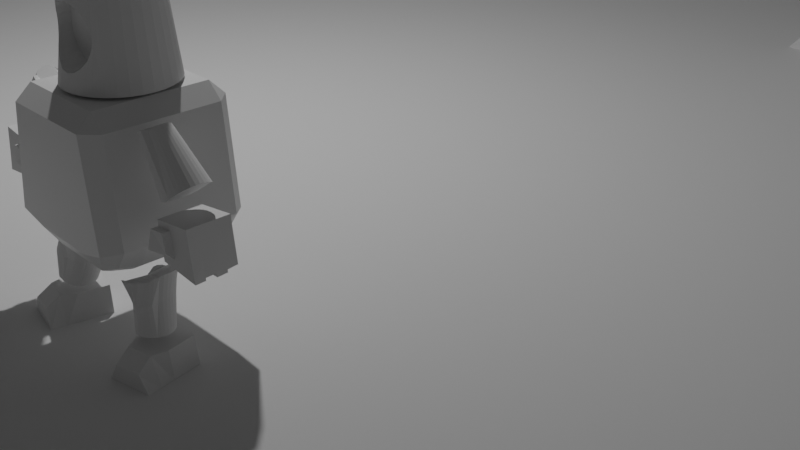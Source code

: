 # Source: golemcito3d001.blend  (saved by Blender 3.1.7; exported with 4.5.12 LTS)
import bpy
from mathutils import Matrix  # noqa: F401  (used for matrix-valued properties, if any)

bpy.ops.wm.read_factory_settings(use_empty=True)
scene = bpy.context.scene
scene.name = 'Scene'

# ---- collections
col_collection = bpy.data.collections.new('Collection'); scene.collection.children.link(col_collection)

# ---- materials (node trees are filled in below, after node groups)
mat_material = bpy.data.materials.new('Material')
mat_material.alpha_threshold = 0.0
mat_material.use_transparent_shadow = False
mat_material.line_color = (0.0, 0.0, 0.0, 1.0)

# ---- material node trees
mat_material.use_nodes = True; mat_material.node_tree.nodes.clear()
_N = mat_material.node_tree.nodes; _L = mat_material.node_tree.links
n0 = _N.new('ShaderNodeOutputMaterial'); n0.name = 'Material Output'; n0.location = (300, 300)
n1 = _N.new('ShaderNodeBsdfPrincipled'); n1.name = 'Principled BSDF'; n1.location = (10, 300)
n1.distribution = 'GGX'
n1.subsurface_method = 'RANDOM_WALK_SKIN'
n1.inputs[2].default_value = 0.4
n1.inputs[3].default_value = 1.45
n1.inputs[27].default_value = (0.0, 0.0, 0.0, 1.0)
n1.inputs[28].default_value = 1.0
_L.new(n1.outputs[0], n0.inputs[0])
n0.is_active_output = True

# ---- world
world_world = bpy.data.worlds.new('World'); scene.world = world_world
world_world.use_nodes = True; world_world.node_tree.nodes.clear()
_N = world_world.node_tree.nodes; _L = world_world.node_tree.links
n0 = _N.new('ShaderNodeOutputWorld'); n0.name = 'World Output'; n0.location = (300, 300)
n1 = _N.new('ShaderNodeBackground'); n1.name = 'Background'; n1.location = (10, 300)
n1.inputs[0].default_value = (0.05088, 0.05088, 0.05088, 1.0)
_L.new(n1.outputs[0], n0.inputs[0])
n0.is_active_output = True
world_world.color = (0.05088, 0.05088, 0.05088)
world_world.use_sun_shadow = False
world_world.sun_shadow_jitter_overblur = 0.0

# ---- cameras
cam_camera = bpy.data.cameras.new('Camera')
cam_camera.clip_end = 100.0
cam_camera.ortho_scale = 7.314

# ---- lights
light_light = bpy.data.lights.new('Light', 'POINT')
light_light.transmission_factor = 0.0
light_light.energy = 1000.0
light_light.shadow_soft_size = 0.1
light_light.shadow_maximum_resolution = 0.006
light_light.use_absolute_resolution = True

# ---- meshes
me_cube = bpy.data.meshes.new('Cube')
me_cube.from_pydata([(0.0, 0.0, -1.204), (0.0, 0.0, 1.0), (0.5, 0.0, 1.0), (-0.5, 0.0, -1.204), (-0.5, 0.0, 1.0), (0.0, -0.4962, -1.204), (0.0, -0.4962, 1.0), (0.5, -0.4962, 1.0), (-0.5, -0.4962, -1.204), (-0.5, -0.4962, 1.0), (0.0, 0.5, -1.204), (0.0, 0.5, 1.0), (0.5, 0.5, 1.0), (-0.5, 0.5, -1.204), (-0.5, 0.5, 1.0), (0.9243, 0.79, 0.7912), (0.7132, 1.0, 0.79), (0.6916, 0.79, 1.0), (0.8747, 1.0, -0.6905), (1.08, 0.79, -0.6361), (0.8994, 0.7905, -0.8972), (0.7132, -1.0, 0.79), (0.9243, -0.79, 0.7912), (0.6916, -0.79, 1.0), (1.08, -0.79, -0.6361), (0.8747, -1.0, -0.6905), (0.8994, -0.7905, -0.8972), (-0.7393, 1.0, 0.79), (-0.9515, 0.79, 0.7926), (-0.7085, 0.79, 1.0), (-1.007, 0.7903, -0.8896), (-1.179, 0.79, -0.6375), (-0.9737, 1.0, -0.6839), (-0.9515, -0.79, 0.7926), (-0.7393, -1.0, 0.79), (-0.7085, -0.79, 1.0), (-1.007, -0.7903, -0.8896), (-0.9737, -1.0, -0.6839), (-1.179, -0.79, -0.6375), (0.0, 0.8052, -1.08), (0.0, 1.0, -0.7873), (0.0, -0.79, 1.0), (0.0, -1.0, 0.79), (0.0, -0.805, -1.079), (0.0, -1.0, -0.7873), (0.0, 0.79, 1.0), (0.0, 1.0, 0.79), (0.5, -1.0, -0.7871), (0.5, -0.805, -1.079), (0.5, 1.0, 0.79), (0.5, 0.79, 1.0), (0.5, 1.0, -0.7871), (0.5, 0.8052, -1.08), (0.5, -1.0, 0.79), (0.5, -0.79, 1.0), (-0.5, 1.0, -0.7872), (-0.5, 0.8052, -1.08), (-0.5, -1.0, 0.79), (-0.5, -0.79, 1.0), (-0.5, -1.0, -0.7872), (-0.5, -0.805, -1.079), (-0.5, 1.0, 0.79), (-0.5, 0.79, 1.0), (-1.024, 0.0, -0.9395), (-1.179, 0.0, -0.6375), (0.6916, 0.0, 1.0), (0.9243, 0.0, 0.7912), (-0.7085, 0.0, 1.0), (-0.9515, 0.0, 0.7926), (0.9223, 0.0, -0.9524), (1.08, 0.0, -0.6361), (0.6804, 0.0, -1.097), (0.29, 0.0, -1.204), (-1.179, -0.4962, -0.6375), (-1.024, -0.4962, -0.9395), (0.9243, -0.4962, 0.7912), (0.6916, -0.4962, 1.0), (0.29, -0.4962, -1.204), (0.6804, -0.4962, -1.097), (0.5, -0.6908, -1.125), (-0.9515, -0.4962, 0.7926), (-0.7085, -0.4962, 1.0), (1.08, -0.4962, -0.6361), (0.9223, -0.4962, -0.9524), (-0.9515, 0.5, 0.7926), (-0.7085, 0.5, 1.0), (1.08, 0.5, -0.6361), (0.9223, 0.5, -0.9524), (-1.179, 0.5, -0.6375), (-1.024, 0.5, -0.9395), (0.9243, 0.5, 0.7912), (0.6916, 0.5, 1.0), (0.6804, 0.5, -1.097), (0.29, 0.5, -1.204), (0.5, 0.6944, -1.125)], [], [(74, 8, 60, 36), (9, 81, 35, 58), (62, 29, 85, 14), (32, 27, 61, 55), (76, 7, 54, 23), (17, 50, 12, 91), (56, 39, 10, 13), (5, 77, 79, 48, 43), (6, 9, 58, 41), (47, 53, 42, 44), (79, 78, 83, 26, 48), (82, 75, 22, 24), (55, 61, 46, 40), (45, 62, 14, 11), (39, 52, 94, 93, 10), (88, 84, 28, 31), (8, 5, 43, 60), (44, 42, 57, 59), (11, 14, 4, 1), (63, 3, 8, 74), (0, 72, 77, 5), (65, 2, 7, 76), (12, 11, 1, 2), (13, 10, 0, 3), (70, 66, 75, 82), (10, 93, 72, 0), (89, 13, 3, 63), (71, 69, 83, 78), (59, 57, 34, 37), (1, 4, 9, 6), (86, 90, 66, 70), (4, 67, 81, 9), (2, 1, 6, 7), (3, 0, 5, 8), (91, 12, 2, 65), (92, 87, 69, 71), (14, 85, 67, 4), (30, 56, 13, 89), (25, 21, 53, 47), (51, 49, 16, 18), (7, 6, 41, 54), (64, 68, 84, 88), (52, 20, 87, 92, 94), (40, 46, 49, 51), (38, 33, 80, 73), (50, 45, 11, 12), (73, 80, 68, 64), (15, 16, 17), (18, 19, 20), (21, 22, 23), (24, 25, 26), (27, 28, 29), (30, 31, 32), (33, 34, 35), (36, 37, 38), (77, 78, 79), (92, 93, 94), (74, 36, 38, 73), (56, 30, 32, 55), (15, 19, 18, 16), (37, 34, 33, 38), (21, 25, 24, 22), (27, 32, 31, 28), (58, 35, 34, 57), (76, 23, 22, 75), (48, 26, 25, 47), (85, 29, 28, 84), (50, 17, 16, 49), (87, 20, 19, 86), (52, 39, 40, 51), (54, 41, 42, 53), (60, 43, 44, 59), (62, 45, 46, 61), (43, 48, 47, 44), (45, 50, 49, 46), (20, 52, 51, 18), (23, 54, 53, 21), (39, 56, 55, 40), (41, 58, 57, 42), (36, 60, 59, 37), (29, 62, 61, 27), (89, 63, 64, 88), (91, 65, 66, 90), (81, 67, 68, 80), (83, 69, 70, 82), (92, 71, 72, 93), (63, 74, 73, 64), (65, 76, 75, 66), (71, 78, 77, 72), (35, 81, 80, 33), (26, 83, 82, 24), (67, 85, 84, 68), (69, 87, 86, 70), (30, 89, 88, 31), (17, 91, 90, 15), (19, 15, 90, 86)])
_uv = me_cube.uv_layers.new(name='UVMap')
_uv.uv.foreach_set('vector', [0.1415, 0.687, 0.1875, 0.687, 0.1875, 0.7256, 0.1423, 0.7243, 0.8125, 0.687, 0.8436, 0.687, 0.8436, 0.7237, 0.8125, 0.7237, 0.8125, 0.5263, 0.8436, 0.5263, 0.8436, 0.5625, 0.8125, 0.5625, 0.4023, 0.2693, 0.5977, 0.2792, 0.5987, 0.3125, 0.4016, 0.3125, 0.6577, 0.687, 0.6875, 0.687, 0.6875, 0.7237, 0.6577, 0.7237, 0.6577, 0.5263, 0.6875, 0.5263, 0.6875, 0.5625, 0.6577, 0.5625, 0.1875, 0.5243, 0.25, 0.5243, 0.25, 0.5625, 0.1875, 0.5625, 0.25, 0.687, 0.2862, 0.687, 0.3125, 0.7113, 0.3125, 0.7256, 0.25, 0.7256, 0.75, 0.687, 0.8125, 0.687, 0.8125, 0.7237, 0.75, 0.7237, 0.4016, 0.8125, 0.5987, 0.8125, 0.5987, 0.875, 0.4016, 0.875, 0.3125, 0.7113, 0.3312, 0.687, 0.3563, 0.687, 0.355, 0.7244, 0.3125, 0.7256, 0.4033, 0.687, 0.5967, 0.687, 0.5967, 0.7237, 0.4033, 0.7237, 0.4016, 0.3125, 0.5987, 0.3125, 0.5987, 0.375, 0.4016, 0.375, 0.75, 0.5263, 0.8125, 0.5263, 0.8125, 0.5625, 0.75, 0.5625, 0.25, 0.5243, 0.3125, 0.5243, 0.3125, 0.5382, 0.2862, 0.5625, 0.25, 0.5625, 0.4031, 0.1875, 0.5969, 0.1875, 0.5969, 0.2237, 0.4031, 0.2237, 0.1875, 0.687, 0.25, 0.687, 0.25, 0.7256, 0.1875, 0.7256, 0.4016, 0.875, 0.5987, 0.875, 0.5987, 0.9375, 0.4016, 0.9375, 0.75, 0.5625, 0.8125, 0.5625, 0.8125, 0.625, 0.75, 0.625, 0.1415, 0.625, 0.1875, 0.625, 0.1875, 0.687, 0.1415, 0.687, 0.25, 0.625, 0.2862, 0.625, 0.2862, 0.687, 0.25, 0.687, 0.6577, 0.625, 0.6875, 0.625, 0.6875, 0.687, 0.6577, 0.687, 0.6875, 0.5625, 0.75, 0.5625, 0.75, 0.625, 0.6875, 0.625, 0.1875, 0.5625, 0.25, 0.5625, 0.25, 0.625, 0.1875, 0.625, 0.4033, 0.625, 0.5967, 0.625, 0.5967, 0.687, 0.4033, 0.687, 0.25, 0.5625, 0.2862, 0.5625, 0.2862, 0.625, 0.25, 0.625, 0.1415, 0.5625, 0.1875, 0.5625, 0.1875, 0.625, 0.1415, 0.625, 0.3312, 0.625, 0.3563, 0.625, 0.3563, 0.687, 0.3312, 0.687, 0.4016, 0.9375, 0.5987, 0.9375, 0.5977, 0.9708, 0.4023, 0.9807, 0.75, 0.625, 0.8125, 0.625, 0.8125, 0.687, 0.75, 0.687, 0.4033, 0.5625, 0.5967, 0.5625, 0.5967, 0.625, 0.4033, 0.625, 0.8125, 0.625, 0.8436, 0.625, 0.8436, 0.687, 0.8125, 0.687, 0.6875, 0.625, 0.75, 0.625, 0.75, 0.687, 0.6875, 0.687, 0.1875, 0.625, 0.25, 0.625, 0.25, 0.687, 0.1875, 0.687, 0.6577, 0.5625, 0.6875, 0.5625, 0.6875, 0.625, 0.6577, 0.625, 0.3312, 0.5625, 0.3563, 0.5625, 0.3563, 0.625, 0.3312, 0.625, 0.8125, 0.5625, 0.8436, 0.5625, 0.8436, 0.625, 0.8125, 0.625, 0.1423, 0.5257, 0.1875, 0.5243, 0.1875, 0.5625, 0.1415, 0.5625, 0.4024, 0.7724, 0.5977, 0.781, 0.5987, 0.8125, 0.4016, 0.8125, 0.4016, 0.4375, 0.5987, 0.4375, 0.5977, 0.469, 0.4024, 0.4776, 0.6875, 0.687, 0.75, 0.687, 0.75, 0.7237, 0.6875, 0.7237, 0.4031, 0.125, 0.5969, 0.125, 0.5969, 0.1875, 0.4031, 0.1875, 0.3125, 0.5243, 0.355, 0.5256, 0.3563, 0.5625, 0.3312, 0.5625, 0.3125, 0.5382, 0.4016, 0.375, 0.5987, 0.375, 0.5987, 0.4375, 0.4016, 0.4375, 0.4031, 0.02625, 0.5969, 0.02625, 0.5969, 0.06298, 0.4031, 0.06298, 0.6875, 0.5263, 0.75, 0.5263, 0.75, 0.5625, 0.6875, 0.5625, 0.4031, 0.06298, 0.5969, 0.06298, 0.5969, 0.125, 0.4031, 0.125, 0.5967, 0.5, 0.625, 0.4707, 0.625, 0.4673, 0.3596, 0.4952, 0.375, 0.5263, 0.3539, 0.5, 0.5977, 0.781, 0.5967, 0.75, 0.625, 0.7827, 0.3808, 0.7284, 0.3567, 0.75, 0.3539, 0.75, 0.5977, 0.2792, 0.5969, 0.25, 0.625, 0.2814, 0.1423, 0.5257, 0.125, 0.5263, 0.142, 0.5, 0.5969, 1.0, 0.625, 0.9732, 0.625, 0.9686, 0.1423, 0.7243, 0.142, 0.75, 0.125, 0.7237, 0.2862, 0.687, 0.335, 0.687, 0.3125, 0.7113, 0.3312, 0.5625, 0.2964, 0.5625, 0.3125, 0.5382, 0.1415, 0.687, 0.1423, 0.7243, 0.125, 0.7237, 0.125, 0.687, 0.1875, 0.5243, 0.1423, 0.5257, 0.142, 0.5, 0.1836, 0.5, 0.5967, 0.5263, 0.4033, 0.5263, 0.4024, 0.4776, 0.5977, 0.469, 0.4023, 0.9807, 0.5977, 0.9708, 0.5969, 1.0, 0.4031, 1.0, 0.5977, 0.781, 0.4024, 0.7724, 0.4033, 0.7237, 0.5967, 0.7237, 0.5977, 0.2792, 0.4023, 0.2693, 0.4031, 0.2237, 0.5969, 0.2237, 0.625, 0.9375, 0.625, 0.9686, 0.5977, 0.9708, 0.5987, 0.9375, 0.6577, 0.687, 0.6577, 0.7237, 0.5967, 0.7237, 0.5967, 0.687, 0.3125, 0.7256, 0.355, 0.7244, 0.3567, 0.75, 0.3178, 0.75, 0.625, 0.1875, 0.625, 0.2237, 0.5969, 0.2237, 0.5969, 0.1875, 0.625, 0.4375, 0.625, 0.4673, 0.5977, 0.469, 0.5987, 0.4375, 0.3563, 0.5625, 0.355, 0.5256, 0.4033, 0.5263, 0.4033, 0.5625, 0.3125, 0.5243, 0.25, 0.5243, 0.25, 0.5, 0.3125, 0.5, 0.625, 0.8125, 0.625, 0.875, 0.5987, 0.875, 0.5987, 0.8125, 0.1875, 0.7256, 0.25, 0.7256, 0.25, 0.75, 0.1875, 0.75, 0.625, 0.3125, 0.625, 0.375, 0.5987, 0.375, 0.5987, 0.3125, 0.25, 0.7256, 0.3125, 0.7256, 0.3125, 0.75, 0.25, 0.75, 0.625, 0.375, 0.625, 0.4375, 0.5987, 0.4375, 0.5987, 0.375, 0.355, 0.5256, 0.3125, 0.5243, 0.3178, 0.5, 0.3567, 0.5, 0.625, 0.7827, 0.625, 0.8125, 0.5987, 0.8125, 0.5977, 0.781, 0.25, 0.5243, 0.1875, 0.5243, 0.1875, 0.5, 0.25, 0.5, 0.625, 0.875, 0.625, 0.9375, 0.5987, 0.9375, 0.5987, 0.875, 0.1423, 0.7243, 0.1875, 0.7256, 0.1836, 0.75, 0.142, 0.75, 0.625, 0.2814, 0.625, 0.3125, 0.5987, 0.3125, 0.5977, 0.2792, 0.1415, 0.5625, 0.1415, 0.625, 0.125, 0.625, 0.125, 0.5625, 0.6577, 0.5625, 0.6577, 0.625, 0.5967, 0.625, 0.5967, 0.5625, 0.625, 0.06298, 0.625, 0.125, 0.5969, 0.125, 0.5969, 0.06298, 0.3563, 0.687, 0.3563, 0.625, 0.4033, 0.625, 0.4033, 0.687, 0.3312, 0.5625, 0.3312, 0.625, 0.2862, 0.625, 0.2862, 0.5625, 0.1415, 0.625, 0.1415, 0.687, 0.125, 0.687, 0.125, 0.625, 0.6577, 0.625, 0.6577, 0.687, 0.5967, 0.687, 0.5967, 0.625, 0.3312, 0.625, 0.3312, 0.687, 0.2862, 0.687, 0.2862, 0.625, 0.625, 0.02625, 0.625, 0.06298, 0.5969, 0.06298, 0.5969, 0.02625, 0.355, 0.7244, 0.3563, 0.687, 0.4033, 0.687, 0.4033, 0.7237, 0.625, 0.125, 0.625, 0.1875, 0.5969, 0.1875, 0.5969, 0.125, 0.3563, 0.625, 0.3563, 0.5625, 0.4033, 0.5625, 0.4033, 0.625, 0.1423, 0.5257, 0.1415, 0.5625, 0.125, 0.5625, 0.125, 0.5263, 0.6577, 0.5263, 0.6577, 0.5625, 0.5967, 0.5625, 0.5967, 0.5263, 0.4033, 0.5263, 0.5967, 0.5263, 0.5967, 0.5625, 0.4033, 0.5625])
me_cube.materials.append(mat_material)
me_cube.use_remesh_preserve_volume = False
me_cube.use_remesh_preserve_attributes = False
me_cube.use_mirror_vertex_groups = False
me_cube.update()
me_cylinder_003 = bpy.data.meshes.new('Cylinder.003')
me_cylinder_003.from_pydata([(-0.1393, 0.7477, -1.226), (0.07157, 0.9331, 1.54), (-0.0288, 0.7368, -1.226), (0.2244, 0.9169, 1.477), (0.07749, 0.7046, -1.226), (0.406, 0.8602, 1.342), (0.1278, 0.6557, -1.296), (0.5789, 0.7678, 1.342), (0.2136, 0.5853, -1.296), (0.7997, 0.638, 1.295), (0.4234, 0.3182, -1.071), (0.924, 0.4865, 1.295), (0.4758, 0.2203, -1.071), (1.016, 0.3136, 1.295), (0.626, 0.07264, -1.072), (1.073, 0.126, 1.295), (0.6369, -0.03789, -1.072), (1.093, -0.0691, 1.295), (0.626, -0.1484, -1.072), (1.073, -0.2642, 1.295), (0.6026, -0.223, -1.054), (1.016, -0.4518, 1.295), (0.5257, -0.3492, -1.065), (0.8548, -0.6193, 1.342), (0.4117, -0.4655, -1.015), (0.7304, -0.7708, 1.342), (0.2671, -0.4676, -1.071), (0.5789, -0.8952, 1.342), (0.1691, -0.52, -1.071), (0.406, -0.9876, 1.342), (0.06286, -0.5522, -1.071), (0.2184, -1.044, 1.342), (-0.04767, -0.5631, -1.071), (0.02332, -1.064, 1.342), (-0.1105, -0.5557, -1.0), (-0.1718, -1.044, 1.342), (-0.3638, -0.5124, -1.069), (-0.3083, -0.9913, 1.418), (-0.4617, -0.46, -1.069), (-0.4538, -0.9009, 1.458), (-0.5476, -0.3896, -1.069), (-0.6355, -0.7741, 1.54), (-0.618, -0.3037, -1.069), (-0.7599, -0.6225, 1.54), (-0.6704, -0.2057, -1.069), (-0.8523, -0.4496, 1.54), (-0.7026, -0.09947, -1.069), (-0.9092, -0.262, 1.54), (-0.7135, 0.01107, -1.069), (-0.9284, -0.06695, 1.54), (-0.7026, 0.1216, -1.069), (-0.9092, 0.1281, 1.54), (-0.6704, 0.2279, -1.069), (-0.8523, 0.3157, 1.54), (-0.618, 0.3258, -1.069), (-0.7599, 0.4886, 1.54), (-0.5476, 0.4117, -1.069), (-0.6355, 0.6402, 1.54), (-0.4617, 0.4821, -1.069), (-0.484, 0.7645, 1.54), (-0.3638, 0.5345, -1.069), (-0.3111, 0.8569, 1.54), (-0.2499, 0.7368, -1.226), (-0.1235, 0.9138, 1.54), (-0.07363, 0.8055, -0.3643), (0.05008, 0.7929, -0.3838), (0.1798, 0.7531, -0.4258), (0.2683, 0.6906, -0.4744), (0.3962, 0.6017, -0.4891), (0.5794, 0.3706, -0.3336), (0.6442, 0.2494, -0.3336), (0.7654, 0.08926, -0.3345), (0.7788, -0.04762, -0.3345), (0.7654, -0.1845, -0.3345), (0.7315, -0.2943, -0.322), (0.6282, -0.4333, -0.3149), (0.511, -0.5606, -0.2808), (0.3642, -0.6008, -0.3189), (0.2429, -0.6656, -0.3189), (0.1113, -0.7055, -0.3189), (-0.02556, -0.719, -0.3189), (-0.1296, -0.7079, -0.2704), (-0.3465, -0.6616, -0.2944), (-0.4593, -0.5974, -0.2818), (-0.575, -0.5093, -0.2564), (-0.6622, -0.403, -0.2564), (-0.7271, -0.2817, -0.2564), (-0.767, -0.1501, -0.2564), (-0.7805, -0.01324, -0.2564), (-0.767, 0.1236, -0.2564), (-0.7271, 0.2552, -0.2564), (-0.6622, 0.3765, -0.2564), (-0.575, 0.4829, -0.2564), (-0.4687, 0.5701, -0.2564), (-0.3474, 0.6349, -0.2564), (-0.2105, 0.792, -0.3643)], [], [(64, 1, 3, 65), (65, 3, 5, 66), (66, 5, 7, 67), (67, 7, 9, 68), (68, 9, 11, 69), (69, 11, 13, 70), (70, 13, 15, 71), (71, 15, 17, 72), (72, 17, 19, 73), (73, 19, 21, 74), (74, 21, 23, 75), (75, 23, 25, 76), (76, 25, 27, 77), (77, 27, 29, 78), (78, 29, 31, 79), (79, 31, 33, 80), (80, 33, 35, 81), (81, 35, 37, 82), (82, 37, 39, 83), (83, 39, 41, 84), (84, 41, 43, 85), (85, 43, 45, 86), (86, 45, 47, 87), (87, 47, 49, 88), (88, 49, 51, 89), (89, 51, 53, 90), (90, 53, 55, 91), (91, 55, 57, 92), (92, 57, 59, 93), (93, 59, 61, 94), (3, 1, 63, 61, 59, 57, 55, 53, 51, 49, 47, 45, 43, 41, 39, 37, 35, 33, 31, 29, 27, 25, 23, 21, 19, 17, 15, 13, 11, 9, 7, 5), (94, 61, 63, 95), (95, 63, 1, 64), (0, 2, 4, 6, 8, 10, 12, 14, 16, 18, 20, 22, 24, 26, 28, 30, 32, 34, 36, 38, 40, 42, 44, 46, 48, 50, 52, 54, 56, 58, 60, 62), (62, 95, 64, 0), (60, 94, 95, 62), (58, 93, 94, 60), (56, 92, 93, 58), (54, 91, 92, 56), (52, 90, 91, 54), (50, 89, 90, 52), (48, 88, 89, 50), (46, 87, 88, 48), (44, 86, 87, 46), (42, 85, 86, 44), (40, 84, 85, 42), (38, 83, 84, 40), (36, 82, 83, 38), (34, 81, 82, 36), (32, 80, 81, 34), (30, 79, 80, 32), (28, 78, 79, 30), (26, 77, 78, 28), (24, 76, 77, 26), (22, 75, 76, 24), (20, 74, 75, 22), (18, 73, 74, 20), (16, 72, 73, 18), (14, 71, 72, 16), (12, 70, 71, 14), (10, 69, 70, 12), (8, 68, 69, 10), (6, 67, 68, 8), (4, 66, 67, 6), (2, 65, 66, 4), (0, 64, 65, 2)])
_uv = me_cylinder_003.uv_layers.new(name='UVMap')
_uv.uv.foreach_set('vector', [1.0, 0.6558, 1.0, 1.0, 0.9688, 1.0, 0.9688, 0.6558, 0.9688, 0.6558, 0.9688, 1.0, 0.9375, 1.0, 0.9375, 0.6558, 0.9375, 0.6558, 0.9375, 1.0, 0.9062, 1.0, 0.9062, 0.6558, 0.9062, 0.6558, 0.9062, 1.0, 0.875, 1.0, 0.875, 0.6558, 0.875, 0.6558, 0.875, 1.0, 0.8438, 1.0, 0.8438, 0.6558, 0.8438, 0.6558, 0.8438, 1.0, 0.8125, 1.0, 0.8125, 0.6558, 0.8125, 0.6558, 0.8125, 1.0, 0.7812, 1.0, 0.7812, 0.6558, 0.7812, 0.6558, 0.7812, 1.0, 0.75, 1.0, 0.75, 0.6558, 0.75, 0.6558, 0.75, 1.0, 0.7188, 1.0, 0.7188, 0.6558, 0.7188, 0.6558, 0.7188, 1.0, 0.6875, 1.0, 0.6875, 0.6558, 0.6875, 0.6558, 0.6875, 1.0, 0.6562, 1.0, 0.6562, 0.6558, 0.6562, 0.6558, 0.6562, 1.0, 0.625, 1.0, 0.625, 0.6558, 0.625, 0.6558, 0.625, 1.0, 0.5938, 1.0, 0.5938, 0.6558, 0.5938, 0.6558, 0.5938, 1.0, 0.5625, 1.0, 0.5625, 0.6558, 0.5625, 0.6558, 0.5625, 1.0, 0.5312, 1.0, 0.5312, 0.6558, 0.5312, 0.6558, 0.5312, 1.0, 0.5, 1.0, 0.5, 0.6558, 0.5, 0.6558, 0.5, 1.0, 0.4688, 1.0, 0.4687, 0.6558, 0.4687, 0.6558, 0.4688, 1.0, 0.4375, 1.0, 0.4375, 0.6558, 0.4375, 0.6558, 0.4375, 1.0, 0.4062, 1.0, 0.4062, 0.6558, 0.4062, 0.6558, 0.4062, 1.0, 0.375, 1.0, 0.375, 0.6558, 0.375, 0.6558, 0.375, 1.0, 0.3438, 1.0, 0.3438, 0.6558, 0.3438, 0.6558, 0.3438, 1.0, 0.3125, 1.0, 0.3125, 0.6558, 0.3125, 0.6558, 0.3125, 1.0, 0.2812, 1.0, 0.2812, 0.6558, 0.2812, 0.6558, 0.2812, 1.0, 0.25, 1.0, 0.25, 0.6558, 0.25, 0.6558, 0.25, 1.0, 0.2188, 1.0, 0.2188, 0.6558, 0.2188, 0.6558, 0.2188, 1.0, 0.1875, 1.0, 0.1875, 0.6558, 0.1875, 0.6558, 0.1875, 1.0, 0.1562, 1.0, 0.1562, 0.6558, 0.1562, 0.6558, 0.1562, 1.0, 0.125, 1.0, 0.125, 0.6558, 0.125, 0.6558, 0.125, 1.0, 0.09375, 1.0, 0.09375, 0.6558, 0.09375, 0.6558, 0.09375, 1.0, 0.0625, 1.0, 0.0625, 0.6558, 0.2968, 0.4854, 0.25, 0.49, 0.2032, 0.4854, 0.1582, 0.4717, 0.1167, 0.4496, 0.08029, 0.4197, 0.05045, 0.3833, 0.02827, 0.3418, 0.01461, 0.2968, 0.01, 0.25, 0.01461, 0.2032, 0.02827, 0.1582, 0.05045, 0.1167, 0.08029, 0.08029, 0.1167, 0.05045, 0.1582, 0.02827, 0.2032, 0.01461, 0.25, 0.01, 0.2968, 0.01461, 0.3418, 0.02827, 0.3833, 0.05045, 0.4197, 0.08029, 0.4496, 0.1167, 0.4717, 0.1582, 0.4854, 0.2032, 0.49, 0.25, 0.4854, 0.2968, 0.4717, 0.3418, 0.4496, 0.3833, 0.4197, 0.4197, 0.3833, 0.4496, 0.3418, 0.4717, 0.0625, 0.6558, 0.0625, 1.0, 0.03125, 1.0, 0.03125, 0.6558, 0.03125, 0.6558, 0.03125, 1.0, 0.0, 1.0, 0.0, 0.6558, 0.75, 0.49, 0.7968, 0.4854, 0.8418, 0.4717, 0.8833, 0.4496, 0.9197, 0.4197, 0.9496, 0.3833, 0.9717, 0.3418, 0.9854, 0.2968, 0.99, 0.25, 0.9854, 0.2032, 0.9717, 0.1582, 0.9496, 0.1167, 0.9197, 0.08029, 0.8833, 0.05045, 0.8418, 0.02827, 0.7968, 0.01461, 0.75, 0.01, 0.7032, 0.01461, 0.6582, 0.02827, 0.6167, 0.05045, 0.5803, 0.08029, 0.5504, 0.1167, 0.5283, 0.1582, 0.5146, 0.2032, 0.51, 0.25, 0.5146, 0.2968, 0.5283, 0.3418, 0.5504, 0.3833, 0.5803, 0.4197, 0.6167, 0.4496, 0.6582, 0.4717, 0.7032, 0.4854, 0.03125, 0.5, 0.03125, 0.6558, 0.0, 0.6558, 0.0, 0.5, 0.0625, 0.5, 0.0625, 0.6558, 0.03125, 0.6558, 0.03125, 0.5, 0.09375, 0.5, 0.09375, 0.6558, 0.0625, 0.6558, 0.0625, 0.5, 0.125, 0.5, 0.125, 0.6558, 0.09375, 0.6558, 0.09375, 0.5, 0.1562, 0.5, 0.1562, 0.6558, 0.125, 0.6558, 0.125, 0.5, 0.1875, 0.5, 0.1875, 0.6558, 0.1562, 0.6558, 0.1562, 0.5, 0.2188, 0.5, 0.2188, 0.6558, 0.1875, 0.6558, 0.1875, 0.5, 0.25, 0.5, 0.25, 0.6558, 0.2188, 0.6558, 0.2188, 0.5, 0.2812, 0.5, 0.2812, 0.6558, 0.25, 0.6558, 0.25, 0.5, 0.3125, 0.5, 0.3125, 0.6558, 0.2812, 0.6558, 0.2812, 0.5, 0.3438, 0.5, 0.3438, 0.6558, 0.3125, 0.6558, 0.3125, 0.5, 0.375, 0.5, 0.375, 0.6558, 0.3438, 0.6558, 0.3438, 0.5, 0.4062, 0.5, 0.4062, 0.6558, 0.375, 0.6558, 0.375, 0.5, 0.4375, 0.5, 0.4375, 0.6558, 0.4062, 0.6558, 0.4062, 0.5, 0.4688, 0.5, 0.4687, 0.6558, 0.4375, 0.6558, 0.4375, 0.5, 0.5, 0.5, 0.5, 0.6558, 0.4687, 0.6558, 0.4688, 0.5, 0.5312, 0.5, 0.5312, 0.6558, 0.5, 0.6558, 0.5, 0.5, 0.5625, 0.5, 0.5625, 0.6558, 0.5312, 0.6558, 0.5312, 0.5, 0.5938, 0.5, 0.5938, 0.6558, 0.5625, 0.6558, 0.5625, 0.5, 0.625, 0.5, 0.625, 0.6558, 0.5938, 0.6558, 0.5938, 0.5, 0.6562, 0.5, 0.6562, 0.6558, 0.625, 0.6558, 0.625, 0.5, 0.6875, 0.5, 0.6875, 0.6558, 0.6562, 0.6558, 0.6562, 0.5, 0.7188, 0.5, 0.7188, 0.6558, 0.6875, 0.6558, 0.6875, 0.5, 0.75, 0.5, 0.75, 0.6558, 0.7188, 0.6558, 0.7188, 0.5, 0.7812, 0.5, 0.7812, 0.6558, 0.75, 0.6558, 0.75, 0.5, 0.8125, 0.5, 0.8125, 0.6558, 0.7812, 0.6558, 0.7812, 0.5, 0.8438, 0.5, 0.8438, 0.6558, 0.8125, 0.6558, 0.8125, 0.5, 0.875, 0.5, 0.875, 0.6558, 0.8438, 0.6558, 0.8438, 0.5, 0.9062, 0.5, 0.9062, 0.6558, 0.875, 0.6558, 0.875, 0.5, 0.9375, 0.5, 0.9375, 0.6558, 0.9062, 0.6558, 0.9062, 0.5, 0.9688, 0.5, 0.9688, 0.6558, 0.9375, 0.6558, 0.9375, 0.5, 1.0, 0.5, 1.0, 0.6558, 0.9688, 0.6558, 0.9688, 0.5])
me_cylinder_003.use_remesh_fix_poles = True
me_cylinder_003.use_remesh_preserve_attributes = False
me_cylinder_003.update()
me_cube_001 = bpy.data.meshes.new('Cube.001')
me_cube_001.from_pydata([(-1.0, -1.0, -1.0), (1.343, -1.492, -0.7959), (-1.0, -1.0, 0.4527), (1.221, -1.231, 0.08702), (-1.0, 1.0, -1.0), (0.2753, -1.424, -0.6635), (-1.0, 1.0, 0.4527), (0.3608, -1.253, 0.08303), (1.0, -1.0, -1.0), (1.328, -0.181, -0.6739), (1.328, -0.2504, 0.1501), (1.0, -1.0, 0.4527), (1.0, 1.0, -1.0), (0.1526, -0.181, -1.026), (1.0, 1.0, 0.4527), (0.1526, -0.181, 0.1501), (0.0, 1.0, -1.0), (0.0, 1.0, 0.4527), (0.0, -1.0, -1.0), (0.0, -1.0, 0.4527), (-0.5, 1.0, -1.0), (-0.5, -1.0, 0.4527), (-0.5, 1.0, 0.4527), (-0.5, -1.0, -1.0), (0.5, 1.0, 0.4527), (0.5, -1.0, -1.0), (0.5, 1.0, -1.0), (0.5, -1.0, 0.4527), (1.0, -1.0, -1.289), (1.0, 1.026, -1.779), (0.5, -1.0, -1.289), (0.5, 1.0, -1.772), (0.5, 1.0, -1.657), (0.0, 1.0, -1.644), (0.0, -1.0, -1.459), (0.5, -1.0, -1.459), (-0.5, -1.0, -1.569), (0.0, -1.0, -1.569), (0.0, 1.0, -1.815), (-0.5, 1.0, -1.787), (-1.0, 1.0, -1.621), (-1.0, -1.0, -1.44), (-0.5, 1.0, -1.668), (-0.5, -1.0, -1.44), (1.0, -0.181, 0.1501), (1.0, -1.0, 0.1501), (1.0, -0.181, -1.0), (0.5, -0.181, -1.026), (0.5, -0.181, -1.0), (0.5, -1.0, -1.026), (0.1526, -1.0, 0.1501), (0.5, -1.0, 0.1501), (0.1526, -1.0, -1.0), (1.0, -1.0, -1.026), (1.0, -0.181, -1.026), (0.1526, -1.0, -1.026)], [], [(0, 2, 6, 4), (26, 24, 14, 12), (46, 12, 14, 11, 45, 44), (44, 46, 8, 45), (23, 21, 2, 0), (31, 30, 49, 47, 26), (49, 25, 48, 47), (22, 6, 2, 21), (24, 17, 19, 27), (18, 23, 36, 37), (51, 27, 19, 18, 52, 50), (25, 52, 50, 51), (20, 22, 17, 16), (4, 6, 22, 20), (23, 0, 41, 43), (17, 22, 21, 19), (18, 19, 21, 23), (8, 25, 51, 45), (45, 11, 27, 51), (14, 24, 27, 11), (16, 26, 32, 33), (16, 17, 24, 26), (31, 29, 28, 30), (49, 30, 28, 53), (25, 8, 53, 49), (26, 12, 29, 31), (53, 28, 29, 12, 46, 54), (8, 46, 54, 53), (33, 32, 35, 34), (49, 35, 32, 26, 47), (47, 48, 25, 49), (18, 16, 33, 34), (18, 34, 35, 49, 55, 52), (55, 52, 25, 49), (39, 38, 37, 36), (23, 20, 39, 36), (16, 18, 37, 38), (20, 16, 38, 39), (40, 42, 43, 41), (4, 20, 42, 40), (0, 4, 40, 41), (20, 23, 43, 42), (1, 3, 7, 5), (5, 7, 50, 52, 55), (52, 55, 13, 15, 50), (13, 47, 48), (48, 47, 54, 46, 44, 15, 13), (44, 10, 9, 54, 46), (9, 10, 3, 1), (54, 9, 1, 5, 55, 49, 53), (54, 47, 49, 53), (49, 47, 13, 55), (50, 7, 3, 10, 44, 45, 51), (15, 44, 45, 51, 50)])
_uv = me_cube_001.uv_layers.new(name='UVMap')
_uv.uv.foreach_set('vector', [0.375, 0.0, 0.625, 0.0, 0.625, 0.25, 0.375, 0.25, 0.375, 0.4375, 0.625, 0.4375, 0.625, 0.5, 0.375, 0.5, 0.375, 0.6476, 0.375, 0.5, 0.625, 0.5, 0.625, 0.75, 0.5729, 0.75, 0.5729, 0.6476, 0.5729, 0.6476, 0.375, 0.6476, 0.375, 0.75, 0.5729, 0.75, 0.375, 0.9375, 0.625, 0.9375, 0.625, 1.0, 0.375, 1.0, 0.3125, 0.5, 0.3125, 0.75, 0.3125, 0.75, 0.3125, 0.6476, 0.3125, 0.5, 0.3125, 0.75, 0.3125, 0.75, 0.3125, 0.6476, 0.3125, 0.6476, 0.8125, 0.5, 0.875, 0.5, 0.875, 0.75, 0.8125, 0.75, 0.6875, 0.5, 0.75, 0.5, 0.75, 0.75, 0.6875, 0.75, 0.375, 0.875, 0.375, 0.9375, 0.375, 0.9375, 0.375, 0.875, 0.5729, 0.8125, 0.625, 0.8125, 0.625, 0.875, 0.375, 0.875, 0.375, 0.8559, 0.5729, 0.8559, 0.375, 0.8125, 0.375, 0.8559, 0.5729, 0.8559, 0.5729, 0.8125, 0.375, 0.3125, 0.625, 0.3125, 0.625, 0.375, 0.375, 0.375, 0.375, 0.25, 0.625, 0.25, 0.625, 0.3125, 0.375, 0.3125, 0.375, 0.9375, 0.375, 1.0, 0.375, 1.0, 0.375, 0.9375, 0.75, 0.5, 0.8125, 0.5, 0.8125, 0.75, 0.75, 0.75, 0.375, 0.875, 0.625, 0.875, 0.625, 0.9375, 0.375, 0.9375, 0.375, 0.75, 0.375, 0.8125, 0.5729, 0.8125, 0.5729, 0.75, 0.5729, 0.75, 0.625, 0.75, 0.625, 0.8125, 0.5729, 0.8125, 0.625, 0.5, 0.6875, 0.5, 0.6875, 0.75, 0.625, 0.75, 0.375, 0.375, 0.375, 0.4375, 0.375, 0.4375, 0.375, 0.375, 0.375, 0.375, 0.625, 0.375, 0.625, 0.4375, 0.375, 0.4375, 0.3125, 0.5, 0.375, 0.5, 0.375, 0.75, 0.3125, 0.75, 0.375, 0.8125, 0.375, 0.8125, 0.375, 0.75, 0.375, 0.75, 0.375, 0.8125, 0.375, 0.75, 0.375, 0.75, 0.375, 0.8125, 0.375, 0.4375, 0.375, 0.5, 0.375, 0.5, 0.375, 0.4375, 0.375, 0.75, 0.375, 0.75, 0.375, 0.5, 0.375, 0.5, 0.375, 0.6476, 0.375, 0.6476, 0.375, 0.75, 0.375, 0.6476, 0.375, 0.6476, 0.375, 0.75, 0.25, 0.5, 0.3125, 0.5, 0.3125, 0.75, 0.25, 0.75, 0.3125, 0.75, 0.3125, 0.75, 0.3125, 0.5, 0.3125, 0.5, 0.3125, 0.6476, 0.3125, 0.6476, 0.3125, 0.6476, 0.3125, 0.75, 0.3125, 0.75, 0.25, 0.75, 0.25, 0.5, 0.25, 0.5, 0.25, 0.75, 0.375, 0.875, 0.375, 0.875, 0.375, 0.8125, 0.375, 0.8125, 0.375, 0.8559, 0.375, 0.8559, 0.375, 0.8559, 0.375, 0.8559, 0.375, 0.8125, 0.375, 0.8125, 0.1875, 0.5, 0.25, 0.5, 0.25, 0.75, 0.1875, 0.75, 0.1875, 0.75, 0.1875, 0.5, 0.1875, 0.5, 0.1875, 0.75, 0.25, 0.5, 0.25, 0.75, 0.25, 0.75, 0.25, 0.5, 0.375, 0.3125, 0.375, 0.375, 0.375, 0.375, 0.375, 0.3125, 0.125, 0.5, 0.1875, 0.5, 0.1875, 0.75, 0.125, 0.75, 0.375, 0.25, 0.375, 0.3125, 0.375, 0.3125, 0.375, 0.25, 0.375, 0.0, 0.375, 0.25, 0.375, 0.25, 0.375, 0.0, 0.1875, 0.5, 0.1875, 0.75, 0.1875, 0.75, 0.1875, 0.5, 0.375, 0.25, 0.625, 0.0, 0.625, 0.0, 0.375, 0.25, 0.375, 0.5, 0.625, 0.25, 0.625, 0.25, 0.3804, 0.25, 0.375, 0.5, 0.3804, 0.25, 0.375, 0.5, 0.375, 0.5, 0.625, 0.25, 0.625, 0.25, 0.375, 0.75, 0.375, 0.75, 0.3804, 0.5, 0.3804, 0.5, 0.375, 0.75, 0.375, 0.75, 0.3804, 0.5, 0.625, 0.5, 0.625, 0.5, 0.375, 0.75, 0.625, 0.5, 0.625, 0.5, 0.375, 0.75, 0.375, 0.75, 0.3804, 0.5, 0.375, 1.0, 0.625, 0.75, 0.625, 0.75, 0.375, 1.0, 0.375, 0.6802, 0.375, 0.75, 0.125, 0.75, 0.125, 0.5, 0.2008, 0.5, 0.2008, 0.5739, 0.2008, 0.6802, 0.375, 0.6802, 0.375, 0.5739, 0.2008, 0.5739, 0.2008, 0.6802, 0.2008, 0.5739, 0.375, 0.5739, 0.375, 0.5, 0.2008, 0.5, 0.7992, 0.5, 0.875, 0.5, 0.875, 0.75, 0.625, 0.75, 0.625, 0.6802, 0.7992, 0.6802, 0.7992, 0.5739, 0.625, 0.5, 0.625, 0.6802, 0.7992, 0.6802, 0.7992, 0.5739, 0.7992, 0.5])
me_cube_001.use_remesh_fix_poles = True
me_cube_001.use_remesh_preserve_attributes = False
me_cube_001.update()
me_cylinder_005 = bpy.data.meshes.new('Cylinder.005')
me_cylinder_005.from_pydata([(0.03526, 1.171, -0.5521), (0.01721, 1.117, 1.202), (0.1982, 1.155, -0.5592), (0.2293, 1.188, 1.232), (0.3501, 1.116, -0.6049), (0.3993, 0.977, 1.162), (0.48, 1.041, -0.6408), (0.552, 0.7947, 1.116), (0.5929, 0.9409, -0.6736), (0.8753, 0.6492, 1.113), (0.6846, 0.8196, -0.7022), (0.9996, 0.4977, 1.113), (0.7514, 0.6817, -0.7254), (1.088, 0.3034, 1.182), (0.7909, 0.5326, -0.7423), (1.145, 0.1158, 1.182), (0.8015, 0.3779, -0.7524), (1.169, -0.08007, 1.204), (0.7827, 0.2237, -0.7552), (1.149, -0.2752, 1.204), (0.7354, 0.07579, -0.7505), (1.092, -0.4628, 1.204), (0.6614, -0.06008, -0.7386), (1.0, -0.6356, 1.204), (0.5634, -0.1787, -0.72), (0.7837, -0.815, 1.162), (0.4453, -0.2755, -0.6953), (0.5518, -0.8965, 1.207), (0.3115, -0.3468, -0.6656), (0.3789, -0.9889, 1.207), (0.1673, -0.3898, -0.6318), (0.1913, -1.046, 1.207), (0.01816, -0.4029, -0.5954), (-0.003815, -1.065, 1.207), (-0.1302, -0.3856, -0.5578), (-0.2036, -1.039, 1.179), (-0.2539, -0.3567, -0.5204), (-0.3965, -0.9809, 1.152), (-0.4053, -0.2812, -0.5521), (-0.5766, -0.8872, 1.115), (-0.5255, -0.1825, -0.5521), (-0.7552, -0.8367, 1.146), (-0.6241, -0.06238, -0.5521), (-0.8745, -0.6581, 1.166), (-0.6974, 0.07471, -0.5521), (-0.975, -0.5315, 1.132), (-0.7425, 0.2235, -0.5521), (-1.038, -0.2443, 0.9312), (-0.7577, 0.3782, -0.5521), (-1.057, -0.04924, 0.9312), (-0.7425, 0.5329, -0.5521), (-1.038, 0.1458, 0.9312), (-0.6974, 0.6816, -0.5521), (-0.9807, 0.3334, 0.9312), (-0.6241, 0.8187, -0.5521), (-0.8883, 0.5063, 0.9312), (-0.5255, 0.9389, -0.5521), (-0.764, 0.6579, 0.9312), (-0.4053, 1.038, -0.5521), (-0.5741, 0.8311, 1.094), (-0.2682, 1.111, -0.5521), (-0.3655, 1.041, 1.202), (-0.1194, 1.156, -0.5521), (-0.1779, 1.098, 1.202), (0.03919, 0.9425, 0.4094), (0.2042, 1.036, 0.3951), (0.5067, 1.108, 0.3732), (0.6617, 1.025, 0.3732), (0.7976, 0.9135, 0.3732), (0.9091, 0.7776, 0.3732), (0.9919, 0.6227, 0.3732), (0.9086, 0.3321, 0.3951), (0.9258, 0.1572, 0.3951), (0.9086, -0.01766, 0.3951), (0.8575, -0.1858, 0.3951), (0.7747, -0.3408, 0.3951), (0.6632, -0.4767, 0.3951), (0.5274, -0.5882, 0.3951), (0.3724, -0.671, 0.3951), (0.2042, -0.722, 0.3951), (0.02929, -0.7393, 0.3951), (-0.1456, -0.722, 0.3951), (-0.3138, -0.671, 0.3951), (-0.4688, -0.5882, 0.3951), (-0.6046, -0.4767, 0.3951), (-0.7161, -0.3408, 0.3951), (-0.799, -0.1858, 0.3951), (-0.85, -0.01766, 0.3951), (-0.8672, 0.1572, 0.3951), (-0.85, 0.3321, 0.3951), (-0.799, 0.5003, 0.3951), (-0.7161, 0.6553, 0.3951), (-0.5947, 0.6799, 0.4094), (-0.4589, 0.7914, 0.4094), (-0.3039, 0.8742, 0.4094), (-0.1357, 0.9252, 0.4094), (-0.03761, 1.164, -0.5521), (-0.07468, 1.108, 1.202), (-0.04318, 0.9344, 0.4094)], [], [(64, 1, 3, 65), (65, 3, 5, 66), (66, 5, 7, 67), (67, 7, 9, 68), (68, 9, 11, 69), (69, 11, 13, 70), (70, 13, 15, 71), (71, 15, 17, 72), (72, 17, 19, 73), (73, 19, 21, 74), (74, 21, 23, 75), (75, 23, 25, 76), (76, 25, 27, 77), (77, 27, 29, 78), (78, 29, 31, 79), (79, 31, 33, 80), (80, 33, 35, 81), (81, 35, 37, 82), (82, 37, 39, 83), (83, 39, 41, 84), (84, 41, 43, 85), (85, 43, 45, 86), (86, 45, 47, 87), (87, 47, 49, 88), (88, 49, 51, 89), (89, 51, 53, 90), (90, 53, 55, 91), (91, 55, 57, 92), (92, 57, 59, 93), (93, 59, 61, 94), (3, 1, 97, 63, 61, 59, 57, 55, 53, 51, 49, 47, 45, 43, 41, 39, 37, 35, 33, 31, 29, 27, 25, 23, 21, 19, 17, 15, 13, 11, 9, 7, 5), (94, 61, 63, 95), (98, 97, 1, 64), (0, 2, 4, 6, 8, 10, 12, 14, 16, 18, 20, 22, 24, 26, 28, 30, 32, 34, 36, 38, 40, 42, 44, 46, 48, 50, 52, 54, 56, 58, 60, 62, 96), (96, 98, 64, 0), (60, 94, 95, 62), (58, 93, 94, 60), (56, 92, 93, 58), (54, 91, 92, 56), (52, 90, 91, 54), (50, 89, 90, 52), (48, 88, 89, 50), (46, 87, 88, 48), (44, 86, 87, 46), (42, 85, 86, 44), (40, 84, 85, 42), (38, 83, 84, 40), (36, 82, 83, 38), (34, 81, 82, 36), (32, 80, 81, 34), (30, 79, 80, 32), (28, 78, 79, 30), (26, 77, 78, 28), (24, 76, 77, 26), (22, 75, 76, 24), (20, 74, 75, 22), (18, 73, 74, 20), (16, 72, 73, 18), (14, 71, 72, 16), (12, 70, 71, 14), (10, 69, 70, 12), (8, 68, 69, 10), (6, 67, 68, 8), (4, 66, 67, 6), (2, 65, 66, 4), (0, 64, 65, 2), (62, 95, 98, 96), (95, 63, 97, 98)])
_uv = me_cylinder_005.uv_layers.new(name='UVMap')
_uv.uv.foreach_set('vector', [1.0, 0.75, 1.0, 1.0, 0.9688, 1.0, 0.9688, 0.75, 0.9688, 0.75, 0.9688, 1.0, 0.9375, 1.0, 0.9375, 0.75, 0.9375, 0.75, 0.9375, 1.0, 0.9062, 1.0, 0.9062, 0.75, 0.9062, 0.75, 0.9062, 1.0, 0.875, 1.0, 0.875, 0.75, 0.875, 0.75, 0.875, 1.0, 0.8438, 1.0, 0.8438, 0.75, 0.8438, 0.75, 0.8438, 1.0, 0.8125, 1.0, 0.8125, 0.75, 0.8125, 0.75, 0.8125, 1.0, 0.7812, 1.0, 0.7812, 0.75, 0.7812, 0.75, 0.7812, 1.0, 0.75, 1.0, 0.75, 0.75, 0.75, 0.75, 0.75, 1.0, 0.7188, 1.0, 0.7188, 0.75, 0.7188, 0.75, 0.7188, 1.0, 0.6875, 1.0, 0.6875, 0.75, 0.6875, 0.75, 0.6875, 1.0, 0.6562, 1.0, 0.6562, 0.75, 0.6562, 0.75, 0.6562, 1.0, 0.625, 1.0, 0.625, 0.75, 0.625, 0.75, 0.625, 1.0, 0.5938, 1.0, 0.5938, 0.75, 0.5938, 0.75, 0.5938, 1.0, 0.5625, 1.0, 0.5625, 0.75, 0.5625, 0.75, 0.5625, 1.0, 0.5312, 1.0, 0.5312, 0.75, 0.5312, 0.75, 0.5312, 1.0, 0.5, 1.0, 0.5, 0.75, 0.5, 0.75, 0.5, 1.0, 0.4688, 1.0, 0.4687, 0.75, 0.4687, 0.75, 0.4688, 1.0, 0.4375, 1.0, 0.4375, 0.75, 0.4375, 0.75, 0.4375, 1.0, 0.4062, 1.0, 0.4062, 0.75, 0.4062, 0.75, 0.4062, 1.0, 0.375, 1.0, 0.375, 0.75, 0.375, 0.75, 0.375, 1.0, 0.3438, 1.0, 0.3438, 0.75, 0.3438, 0.75, 0.3438, 1.0, 0.3125, 1.0, 0.3125, 0.75, 0.3125, 0.75, 0.3125, 1.0, 0.2812, 1.0, 0.2812, 0.75, 0.2812, 0.75, 0.2812, 1.0, 0.25, 1.0, 0.25, 0.75, 0.25, 0.75, 0.25, 1.0, 0.2188, 1.0, 0.2188, 0.75, 0.2188, 0.75, 0.2188, 1.0, 0.1875, 1.0, 0.1875, 0.75, 0.1875, 0.75, 0.1875, 1.0, 0.1562, 1.0, 0.1562, 0.75, 0.1562, 0.75, 0.1562, 1.0, 0.125, 1.0, 0.125, 0.75, 0.125, 0.75, 0.125, 1.0, 0.09375, 1.0, 0.09375, 0.75, 0.09375, 0.75, 0.09375, 1.0, 0.0625, 1.0, 0.0625, 0.75, 0.2968, 0.4854, 0.25, 0.49, 0.2279, 0.4878, 0.2032, 0.4854, 0.1582, 0.4717, 0.1167, 0.4496, 0.08029, 0.4197, 0.05045, 0.3833, 0.02827, 0.3418, 0.01461, 0.2968, 0.01, 0.25, 0.01461, 0.2032, 0.02827, 0.1582, 0.05045, 0.1167, 0.08029, 0.08029, 0.1167, 0.05045, 0.1582, 0.02827, 0.2032, 0.01461, 0.25, 0.01, 0.2968, 0.01461, 0.3418, 0.02827, 0.3833, 0.05045, 0.4197, 0.08029, 0.4496, 0.1167, 0.4717, 0.1582, 0.4854, 0.2032, 0.49, 0.25, 0.4854, 0.2968, 0.4717, 0.3418, 0.4496, 0.3833, 0.4197, 0.4197, 0.3833, 0.4496, 0.3418, 0.4717, 0.0625, 0.75, 0.0625, 1.0, 0.03125, 1.0, 0.03125, 0.75, 0.01472, 0.75, 0.01472, 1.0, 0.0, 1.0, 0.0, 0.75, 0.75, 0.49, 0.7968, 0.4854, 0.8418, 0.4717, 0.8833, 0.4496, 0.9197, 0.4197, 0.9496, 0.3833, 0.9717, 0.3418, 0.9854, 0.2968, 0.99, 0.25, 0.9854, 0.2032, 0.9717, 0.1582, 0.9496, 0.1167, 0.9197, 0.08029, 0.8833, 0.05045, 0.8418, 0.02827, 0.7968, 0.01461, 0.75, 0.01, 0.7032, 0.01461, 0.6582, 0.02827, 0.6167, 0.05045, 0.5803, 0.08029, 0.5504, 0.1167, 0.5283, 0.1582, 0.5146, 0.2032, 0.51, 0.25, 0.5146, 0.2968, 0.5283, 0.3418, 0.5504, 0.3833, 0.5803, 0.4197, 0.6167, 0.4496, 0.6582, 0.4717, 0.7032, 0.4854, 0.7279, 0.4878, 0.01472, 0.5, 0.01472, 0.75, 0.0, 0.75, 0.0, 0.5, 0.0625, 0.5, 0.0625, 0.75, 0.03125, 0.75, 0.03125, 0.5, 0.09375, 0.5, 0.09375, 0.75, 0.0625, 0.75, 0.0625, 0.5, 0.125, 0.5, 0.125, 0.75, 0.09375, 0.75, 0.09375, 0.5, 0.1562, 0.5, 0.1562, 0.75, 0.125, 0.75, 0.125, 0.5, 0.1875, 0.5, 0.1875, 0.75, 0.1562, 0.75, 0.1562, 0.5, 0.2188, 0.5, 0.2188, 0.75, 0.1875, 0.75, 0.1875, 0.5, 0.25, 0.5, 0.25, 0.75, 0.2188, 0.75, 0.2188, 0.5, 0.2812, 0.5, 0.2812, 0.75, 0.25, 0.75, 0.25, 0.5, 0.3125, 0.5, 0.3125, 0.75, 0.2812, 0.75, 0.2812, 0.5, 0.3438, 0.5, 0.3438, 0.75, 0.3125, 0.75, 0.3125, 0.5, 0.375, 0.5, 0.375, 0.75, 0.3438, 0.75, 0.3438, 0.5, 0.4062, 0.5, 0.4062, 0.75, 0.375, 0.75, 0.375, 0.5, 0.4375, 0.5, 0.4375, 0.75, 0.4062, 0.75, 0.4062, 0.5, 0.4688, 0.5, 0.4687, 0.75, 0.4375, 0.75, 0.4375, 0.5, 0.5, 0.5, 0.5, 0.75, 0.4687, 0.75, 0.4688, 0.5, 0.5312, 0.5, 0.5312, 0.75, 0.5, 0.75, 0.5, 0.5, 0.5625, 0.5, 0.5625, 0.75, 0.5312, 0.75, 0.5312, 0.5, 0.5938, 0.5, 0.5938, 0.75, 0.5625, 0.75, 0.5625, 0.5, 0.625, 0.5, 0.625, 0.75, 0.5938, 0.75, 0.5938, 0.5, 0.6562, 0.5, 0.6562, 0.75, 0.625, 0.75, 0.625, 0.5, 0.6875, 0.5, 0.6875, 0.75, 0.6562, 0.75, 0.6562, 0.5, 0.7188, 0.5, 0.7188, 0.75, 0.6875, 0.75, 0.6875, 0.5, 0.75, 0.5, 0.75, 0.75, 0.7188, 0.75, 0.7188, 0.5, 0.7812, 0.5, 0.7812, 0.75, 0.75, 0.75, 0.75, 0.5, 0.8125, 0.5, 0.8125, 0.75, 0.7812, 0.75, 0.7812, 0.5, 0.8438, 0.5, 0.8438, 0.75, 0.8125, 0.75, 0.8125, 0.5, 0.875, 0.5, 0.875, 0.75, 0.8438, 0.75, 0.8438, 0.5, 0.9062, 0.5, 0.9062, 0.75, 0.875, 0.75, 0.875, 0.5, 0.9375, 0.5, 0.9375, 0.75, 0.9062, 0.75, 0.9062, 0.5, 0.9688, 0.5, 0.9688, 0.75, 0.9375, 0.75, 0.9375, 0.5, 1.0, 0.5, 1.0, 0.75, 0.9688, 0.75, 0.9688, 0.5, 0.03125, 0.5, 0.03125, 0.75, 0.01472, 0.75, 0.01472, 0.5, 0.03125, 0.75, 0.03125, 1.0, 0.01472, 1.0, 0.01472, 0.75])
me_cylinder_005.use_remesh_fix_poles = True
me_cylinder_005.use_remesh_preserve_attributes = False
me_cylinder_005.update()
me_cube_003 = bpy.data.meshes.new('Cube.003')
me_cube_003.from_pydata([(-1.208, -2.091, -1.0), (-0.6897, -2.091, -0.06415), (-1.208, 1.0, -1.0), (-1.0, 1.0, 0.4893), (1.247, -2.091, -1.0), (0.6959, -2.091, -0.06415), (1.247, 1.0, -1.0), (1.0, 1.0, 0.4893), (-1.208, -0.5456, -1.0), (-1.0, -0.5456, 0.4893), (1.247, -0.5456, -1.0), (1.0, -0.5456, 0.4893), (-1.208, -1.318, -1.0), (0.6959, -1.318, 0.4893), (-0.6897, -1.318, 0.4893), (1.247, -1.318, -1.0)], [], [(8, 9, 3, 2), (2, 3, 7, 6), (15, 13, 5, 4), (4, 5, 1, 0), (12, 15, 4, 0), (13, 14, 1, 5), (7, 3, 9, 11), (2, 6, 10, 8), (6, 7, 11, 10), (12, 14, 9, 8), (0, 1, 14, 12), (11, 9, 14, 13), (8, 10, 15, 12), (10, 11, 13, 15)])
_uv = me_cube_003.uv_layers.new(name='UVMap')
_uv.uv.foreach_set('vector', [0.375, 0.125, 0.625, 0.125, 0.625, 0.25, 0.375, 0.25, 0.375, 0.25, 0.625, 0.25, 0.625, 0.5, 0.375, 0.5, 0.375, 0.6875, 0.625, 0.6875, 0.625, 0.75, 0.375, 0.75, 0.375, 0.75, 0.625, 0.75, 0.625, 1.0, 0.375, 1.0, 0.125, 0.6875, 0.375, 0.6875, 0.375, 0.75, 0.125, 0.75, 0.625, 0.6875, 0.875, 0.6875, 0.875, 0.75, 0.625, 0.75, 0.625, 0.5, 0.875, 0.5, 0.875, 0.625, 0.625, 0.625, 0.125, 0.5, 0.375, 0.5, 0.375, 0.625, 0.125, 0.625, 0.375, 0.5, 0.625, 0.5, 0.625, 0.625, 0.375, 0.625, 0.375, 0.0625, 0.625, 0.0625, 0.625, 0.125, 0.375, 0.125, 0.375, 0.0, 0.625, 0.0, 0.625, 0.0625, 0.375, 0.0625, 0.625, 0.625, 0.875, 0.625, 0.875, 0.6875, 0.625, 0.6875, 0.125, 0.625, 0.375, 0.625, 0.375, 0.6875, 0.125, 0.6875, 0.375, 0.625, 0.625, 0.625, 0.625, 0.6875, 0.375, 0.6875])
me_cube_003.use_remesh_fix_poles = True
me_cube_003.use_remesh_preserve_attributes = False
me_cube_003.update()
me_cylinder_006 = bpy.data.meshes.new('Cylinder.006')
me_cylinder_006.from_pydata([(9.345e-08, 1.072, -1.12), (-0.01637, -0.4917, -0.0004304), (1.48e-07, 0.7048, 1.355), (0.2091, 1.051, -1.12), (0.09793, -0.4917, -0.009071), (0.1375, 0.6912, 1.355), (0.4102, 0.9904, -1.12), (0.2078, -0.4917, -0.03466), (0.2697, 0.6511, 1.355), (0.5956, 0.8913, -1.12), (0.3091, -0.4917, -0.07621), (0.3916, 0.586, 1.355), (0.758, 0.758, -1.12), (0.3979, -0.4917, -0.1321), (0.4984, 0.4984, 1.355), (0.8913, 0.5956, -1.12), (0.4707, -0.4917, -0.2003), (0.586, 0.3916, 1.355), (0.5249, -0.4917, -0.278), (0.9904, 0.4102, -1.12), (0.6511, 0.2697, 1.355), (1.051, 0.2091, -1.12), (0.5582, -0.4917, -0.3624), (0.6912, 0.1375, 1.355), (1.072, -4.686e-08, -1.12), (0.5695, -0.4917, -0.4501), (0.7048, -3.295e-08, 1.355), (1.051, -0.2091, -1.12), (0.5582, -0.4917, -0.5378), (0.6912, -0.1375, 1.355), (0.9904, -0.4102, -1.12), (0.5249, -0.4917, -0.6222), (0.6511, -0.2697, 1.355), (0.8913, -0.5956, -1.12), (0.4707, -0.4917, -0.6999), (0.586, -0.3916, 1.355), (0.758, -0.758, -1.12), (0.3979, -0.4917, -0.7681), (0.4984, -0.4984, 1.355), (0.5956, -0.8913, -1.12), (0.3091, -0.4917, -0.824), (0.3916, -0.586, 1.355), (0.4102, -0.9904, -1.12), (0.2078, -0.4917, -0.8656), (0.2697, -0.6511, 1.355), (0.2091, -1.051, -1.12), (0.09793, -0.4917, -0.8911), (0.1375, -0.6912, 1.355), (-2.644e-10, -1.072, -1.12), (-0.01637, -0.4917, -0.8998), (8.642e-08, -0.7048, 1.355), (-0.2091, -1.051, -1.12), (-0.1307, -0.4917, -0.8911), (-0.1375, -0.6912, 1.355), (-0.4102, -0.9904, -1.12), (-0.2406, -0.4917, -0.8656), (-0.2697, -0.6511, 1.355), (-0.5956, -0.8913, -1.12), (-0.3418, -0.4917, -0.824), (-0.3916, -0.586, 1.355), (-0.758, -0.758, -1.12), (-0.4306, -0.4917, -0.7681), (-0.4984, -0.4984, 1.355), (-0.8913, -0.5956, -1.12), (-0.5035, -0.4917, -0.6999), (-0.586, -0.3916, 1.355), (-0.9904, -0.4102, -1.12), (-0.5576, -0.4917, -0.6222), (-0.6511, -0.2697, 1.355), (-1.051, -0.2091, -1.12), (-0.591, -0.4917, -0.5378), (-0.6912, -0.1375, 1.355), (-1.072, 1.278e-08, -1.12), (-0.6022, -0.4917, -0.4501), (-0.7048, 6.264e-09, 1.355), (-1.051, 0.2091, -1.12), (-0.591, -0.4917, -0.3624), (-0.6912, 0.1375, 1.355), (-0.9904, 0.4102, -1.12), (-0.5576, -0.4917, -0.278), (-0.6511, 0.2697, 1.355), (-0.8913, 0.5956, -1.12), (-0.5035, -0.4917, -0.2003), (-0.586, 0.3916, 1.355), (-0.758, 0.758, -1.12), (-0.4306, -0.4917, -0.1321), (-0.4984, 0.4984, 1.355), (-0.5956, 0.8913, -1.12), (-0.3418, -0.4917, -0.07621), (-0.3916, 0.586, 1.355), (-0.4102, 0.9904, -1.12), (-0.2406, -0.4917, -0.03466), (-0.2697, 0.6511, 1.355), (-0.1307, -0.4917, -0.009071), (-0.2091, 1.051, -1.12), (-0.1375, 0.6912, 1.355), (0.5384, -0.8058, -0.5879), (0.5256, -0.7866, -0.2799), (0.5695, -0.767, -0.4501), (0.5582, -0.7847, -0.5378), (0.5582, -0.7678, -0.3624), (0.5249, -0.8159, -0.6222), (0.5249, -0.7869, -0.278), (0.3571, -0.8621, -0.1064), (0.3764, -0.9088, -0.7816), (0.3979, -0.8962, -0.7681), (0.3979, -0.8424, -0.1321), (0.4707, -0.8515, -0.6999), (0.4707, -0.8092, -0.2003), (0.3091, -0.8742, -0.07621), (0.1809, -0.9094, -0.02839), (0.1932, -0.9712, -0.869), (0.2078, -0.9665, -0.8656), (0.2078, -0.9017, -0.03466), (0.3091, -0.9325, -0.824), (3.166e-08, -0.9924, -0.8985), (3.053e-08, -0.9252, -0.001668), (0.09793, -0.9822, -0.8911), (0.09793, -0.9161, -0.009071), (-0.01637, -0.9235, -0.0004304), (-0.1933, -0.9717, -0.8766), (-0.1307, -0.979, -0.8911), (-0.1808, -0.9089, -0.02074), (-0.01637, -0.9909, -0.8998), (-0.1307, -0.9129, -0.009071), (-0.2406, -0.8918, -0.03466), (-0.3418, -0.9226, -0.824), (-0.377, -0.9102, -0.8019), (-0.3565, -0.8606, -0.08543), (-0.2406, -0.9565, -0.8656), (-0.3418, -0.8643, -0.07621), (-0.5409, -0.8094, -0.6463), (-0.5035, -0.834, -0.6999), (-0.5235, -0.7835, -0.229), (-0.4306, -0.8249, -0.1321), (-0.4306, -0.8787, -0.7681), (-0.5035, -0.7917, -0.2003), (-0.5576, -0.7602, -0.278), (-0.5576, -0.7934, -0.6222), (-0.6022, -0.7402, -0.4501), (-0.591, -0.7579, -0.5378), (-0.591, -0.741, -0.3624), (1.48e-07, 0.7048, 1.355), (0.1375, 0.6912, 1.355), (0.2697, 0.6511, 1.355), (0.3916, 0.586, 1.355), (0.4984, 0.4984, 1.355), (0.586, 0.3916, 1.355), (0.6511, 0.2697, 1.355), (0.6912, 0.1375, 1.355), (0.7048, -3.295e-08, 1.355), (0.6912, -0.1375, 1.355), (0.6511, -0.2697, 1.355), (0.586, -0.3916, 1.355), (0.4984, -0.4984, 1.355), (0.3916, -0.586, 1.355), (0.2697, -0.6511, 1.355), (0.1375, -0.6912, 1.355), (8.642e-08, -0.7048, 1.355), (-0.1375, -0.6912, 1.355), (-0.2697, -0.6511, 1.355), (-0.3916, -0.586, 1.355), (-0.4984, -0.4984, 1.355), (-0.586, -0.3916, 1.355), (-0.6511, -0.2697, 1.355), (-0.6912, -0.1375, 1.355), (-0.7048, 6.264e-09, 1.355), (-0.6912, 0.1375, 1.355), (-0.6511, 0.2697, 1.355), (-0.586, 0.3916, 1.355), (-0.4984, 0.4984, 1.355), (-0.3916, 0.586, 1.355), (-0.1375, 0.6912, 1.355), (-0.2697, 0.6511, 1.355)], [], [(0, 2, 5, 3), (3, 5, 8, 6), (6, 8, 11, 9), (9, 11, 14, 12), (12, 14, 17, 15), (15, 17, 20, 19), (19, 20, 23, 21), (21, 23, 26, 24), (24, 26, 29, 27), (27, 29, 32, 30), (30, 32, 35, 33), (33, 35, 38, 36), (96, 39, 36, 38, 41, 97, 100, 98, 99), (102, 97, 41, 44, 103, 106, 108), (104, 42, 39, 96, 101, 107, 105), (44, 47, 110, 113, 109, 103), (111, 45, 42, 104, 114, 112), (47, 50, 116, 118, 110), (115, 48, 45, 111, 117), (116, 50, 53, 122, 124, 119), (120, 51, 48, 115, 123, 121), (122, 53, 56, 128, 130, 125), (127, 54, 51, 120, 129, 126), (128, 56, 59, 133, 136, 134), (131, 57, 54, 127, 135, 132), (133, 59, 62, 60, 57, 131, 138, 140, 139, 141, 137), (60, 62, 65, 63), (63, 65, 68, 66), (66, 68, 71, 69), (69, 71, 74, 72), (72, 74, 77, 75), (75, 77, 80, 78), (78, 80, 83, 81), (81, 83, 86, 84), (84, 86, 89, 87), (87, 89, 92, 90), (35, 32, 152, 153), (90, 92, 95, 94), (94, 95, 2, 0), (0, 3, 6, 9, 12, 15, 19, 21, 24, 27, 30, 33, 36, 39, 42, 45, 48, 51, 54, 57, 60, 63, 66, 69, 72, 75, 78, 81, 84, 87, 90, 94), (1, 4, 118, 116, 119), (4, 7, 113, 110, 118), (113, 7, 10, 109), (10, 13, 106, 103, 109), (106, 13, 16, 108), (108, 16, 18, 102), (97, 102, 18, 22, 100), (100, 22, 25, 98), (98, 25, 28, 99), (96, 99, 28, 31, 101), (101, 31, 34, 107), (107, 34, 37, 105), (104, 105, 37, 40, 114), (114, 40, 43, 112), (111, 112, 43, 46, 117), (117, 46, 49, 123, 115), (123, 49, 52, 121), (120, 121, 52, 55, 129), (129, 55, 58, 126), (127, 126, 58, 61, 135), (135, 61, 64, 132), (131, 132, 64, 67, 138), (67, 70, 140, 138), (140, 70, 73, 139), (139, 73, 76, 141), (141, 76, 79, 137), (137, 79, 82, 136, 133), (136, 82, 85, 134), (85, 88, 130, 128, 134), (130, 88, 91, 125), (91, 93, 124, 122, 125), (93, 1, 119, 124), (22, 18, 16, 13, 10, 7, 4, 1, 93, 91, 88, 85, 82, 79, 76, 73, 70, 67, 64, 61, 58, 55, 52, 49, 46, 43, 40, 37, 34, 31, 28, 25), (169, 168, 167, 166, 165, 164, 163, 162, 161, 160, 159, 158, 157, 156, 155, 154, 153, 152, 151, 150, 149, 148, 147, 146, 145, 144, 143, 142, 172, 173, 171, 170), (14, 11, 145, 146), (56, 53, 159, 160), (59, 56, 160, 161), (2, 95, 172, 142), (77, 74, 166, 167), (17, 14, 146, 147), (38, 35, 153, 154), (80, 77, 167, 168), (41, 38, 154, 155), (20, 17, 147, 148), (62, 59, 161, 162), (83, 80, 168, 169), (23, 20, 148, 149), (65, 62, 162, 163), (44, 41, 155, 156), (5, 2, 142, 143), (86, 83, 169, 170), (47, 44, 156, 157), (26, 23, 149, 150), (68, 65, 163, 164), (50, 47, 157, 158), (29, 26, 150, 151), (8, 5, 143, 144), (71, 68, 164, 165), (95, 92, 173, 172), (89, 86, 170, 171), (53, 50, 158, 159), (11, 8, 144, 145), (92, 89, 171, 173), (32, 29, 151, 152), (74, 71, 165, 166)])
_uv = me_cylinder_006.uv_layers.new(name='UVMap')
_uv.uv.foreach_set('vector', [1.0, 0.5, 1.0, 1.0, 0.9688, 1.0, 0.9688, 0.5, 0.9688, 0.5, 0.9688, 1.0, 0.9375, 1.0, 0.9375, 0.5, 0.9375, 0.5, 0.9375, 1.0, 0.9062, 1.0, 0.9062, 0.5, 0.9062, 0.5, 0.9062, 1.0, 0.875, 1.0, 0.875, 0.5, 0.875, 0.5, 0.875, 1.0, 0.8438, 1.0, 0.8438, 0.5, 0.8438, 0.5, 0.8438, 1.0, 0.8125, 1.0, 0.8125, 0.5, 0.8125, 0.5, 0.8125, 1.0, 0.7812, 1.0, 0.7812, 0.5, 0.7812, 0.5, 0.7812, 1.0, 0.75, 1.0, 0.75, 0.5, 0.75, 0.5, 0.75, 1.0, 0.7188, 1.0, 0.7188, 0.5, 0.7188, 0.5, 0.7188, 1.0, 0.6875, 1.0, 0.6875, 0.5, 0.6875, 0.5, 0.6875, 1.0, 0.6562, 1.0, 0.6562, 0.5, 0.6562, 0.5, 0.6562, 1.0, 0.625, 1.0, 0.625, 0.5, 0.5938, 0.5875, 0.5938, 0.5, 0.625, 0.5, 0.625, 1.0, 0.5938, 1.0, 0.5938, 0.6529, 0.6001, 0.6354, 0.6017, 0.6168, 0.5984, 0.5981, 0.5936, 0.6533, 0.5938, 0.6529, 0.5938, 1.0, 0.5625, 1.0, 0.5625, 0.6898, 0.5702, 0.6843, 0.5838, 0.6698, 0.5625, 0.5464, 0.5625, 0.5, 0.5938, 0.5, 0.5938, 0.5875, 0.591, 0.5802, 0.5804, 0.5637, 0.5665, 0.5493, 0.5625, 1.0, 0.5312, 1.0, 0.5312, 0.7063, 0.5361, 0.705, 0.5541, 0.6962, 0.5625, 0.6898, 0.5312, 0.5278, 0.5312, 0.5, 0.5625, 0.5, 0.5625, 0.5464, 0.5509, 0.5374, 0.5337, 0.5286, 0.5312, 1.0, 0.5, 1.0, 0.5, 0.712, 0.5169, 0.7104, 0.5312, 0.7063, 0.5, 0.5215, 0.5, 0.5, 0.5312, 0.5, 0.5312, 0.5278, 0.5158, 0.5231, 0.5, 0.712, 0.5, 1.0, 0.4688, 1.0, 0.4688, 0.708, 0.4774, 0.7104, 0.4972, 0.7123, 0.4688, 0.5262, 0.4688, 0.5, 0.5, 0.5, 0.5, 0.5215, 0.4974, 0.5213, 0.4789, 0.5231, 0.4688, 0.708, 0.4688, 1.0, 0.4375, 1.0, 0.4375, 0.6942, 0.4401, 0.6962, 0.4581, 0.705, 0.4375, 0.5421, 0.4375, 0.5, 0.4688, 0.5, 0.4688, 0.5262, 0.4608, 0.5286, 0.4436, 0.5374, 0.4375, 0.6942, 0.4375, 1.0, 0.4062, 1.0, 0.4062, 0.6637, 0.4099, 0.6698, 0.4234, 0.6843, 0.4062, 0.5751, 0.4062, 0.5, 0.4375, 0.5, 0.4375, 0.5421, 0.4275, 0.5493, 0.4136, 0.5637, 0.4062, 0.6637, 0.4062, 1.0, 0.375, 1.0, 0.375, 0.5, 0.4062, 0.5, 0.4062, 0.5751, 0.4025, 0.5802, 0.3946, 0.5981, 0.3913, 0.6168, 0.3928, 0.6354, 0.3993, 0.6533, 0.375, 0.5, 0.375, 1.0, 0.3438, 1.0, 0.3438, 0.5, 0.3438, 0.5, 0.3438, 1.0, 0.3125, 1.0, 0.3125, 0.5, 0.3125, 0.5, 0.3125, 1.0, 0.2812, 1.0, 0.2812, 0.5, 0.2812, 0.5, 0.2812, 1.0, 0.25, 1.0, 0.25, 0.5, 0.25, 0.5, 0.25, 1.0, 0.2188, 1.0, 0.2188, 0.5, 0.2188, 0.5, 0.2188, 1.0, 0.1875, 1.0, 0.1875, 0.5, 0.1875, 0.5, 0.1875, 1.0, 0.1562, 1.0, 0.1562, 0.5, 0.1562, 0.5, 0.1562, 1.0, 0.125, 1.0, 0.125, 0.5, 0.125, 0.5, 0.125, 1.0, 0.09375, 1.0, 0.09375, 0.5, 0.09375, 0.5, 0.09375, 1.0, 0.0625, 1.0, 0.0625, 0.5, 0.6562, 1.0, 0.6875, 1.0, 0.6875, 1.0, 0.6562, 1.0, 0.0625, 0.5, 0.0625, 1.0, 0.03125, 1.0, 0.03125, 0.5, 0.03125, 0.5, 0.03125, 1.0, 0.0, 1.0, 0.0, 0.5, 0.75, 0.49, 0.7968, 0.4854, 0.8418, 0.4717, 0.8833, 0.4496, 0.9197, 0.4197, 0.9496, 0.3833, 0.9717, 0.3418, 0.9854, 0.2968, 0.99, 0.25, 0.9854, 0.2032, 0.9717, 0.1582, 0.9496, 0.1167, 0.9197, 0.08029, 0.8833, 0.05045, 0.8418, 0.02827, 0.7968, 0.01461, 0.75, 0.01, 0.7032, 0.01461, 0.6582, 0.02827, 0.6167, 0.05045, 0.5803, 0.08029, 0.5504, 0.1167, 0.5283, 0.1582, 0.5146, 0.2032, 0.51, 0.25, 0.5146, 0.2968, 0.5283, 0.3418, 0.5504, 0.3833, 0.5803, 0.4197, 0.6167, 0.4496, 0.6582, 0.4717, 0.7032, 0.4854, 1.0, 0.5, 0.9688, 0.5, 0.9688, 0.8974, 0.9955, 0.906, 1.0, 0.9044, 0.9688, 0.5, 0.9375, 0.5, 0.9375, 0.884, 0.9452, 0.8911, 0.9688, 0.8974, 0.9375, 0.884, 0.9375, 0.5, 0.9062, 0.5, 0.9062, 0.8582, 0.9062, 0.5, 0.875, 0.5, 0.875, 0.8284, 0.8894, 0.8468, 0.9062, 0.8582, 0.875, 0.8284, 0.875, 0.5, 0.8438, 0.5, 0.8438, 0.7973, 0.8438, 0.7973, 0.8438, 0.5, 0.8125, 0.5, 0.8125, 0.7764, 0.8118, 0.7762, 0.8125, 0.7764, 0.8125, 0.5, 0.7812, 0.5, 0.7812, 0.7586, 0.7812, 0.7586, 0.7812, 0.5, 0.75, 0.5, 0.75, 0.7578, 0.75, 0.7578, 0.75, 0.5, 0.7188, 0.5, 0.7188, 0.7744, 0.7002, 0.7941, 0.7188, 0.7744, 0.7188, 0.5, 0.6875, 0.5, 0.6875, 0.8036, 0.6875, 0.8036, 0.6875, 0.5, 0.6562, 0.5, 0.6562, 0.8369, 0.6562, 0.8369, 0.6562, 0.5, 0.625, 0.5, 0.625, 0.8787, 0.6174, 0.8905, 0.625, 0.8787, 0.625, 0.5, 0.5938, 0.5, 0.5938, 0.9127, 0.5938, 0.9127, 0.5938, 0.5, 0.5625, 0.5, 0.5625, 0.9445, 0.5583, 0.949, 0.5625, 0.9445, 0.5625, 0.5, 0.5312, 0.5, 0.5312, 0.9593, 0.5312, 0.9593, 0.5312, 0.5, 0.5, 0.5, 0.5, 0.9674, 0.5045, 0.9688, 0.5, 0.9674, 0.5, 0.5, 0.4688, 0.5, 0.4688, 0.9563, 0.4509, 0.9495, 0.4688, 0.9563, 0.4688, 0.5, 0.4375, 0.5, 0.4375, 0.9352, 0.4375, 0.9352, 0.4375, 0.5, 0.4062, 0.5, 0.4062, 0.9035, 0.3939, 0.8918, 0.4062, 0.9035, 0.4062, 0.5, 0.375, 0.5, 0.375, 0.8623, 0.375, 0.8623, 0.375, 0.5, 0.3438, 0.5, 0.3438, 0.8205, 0.3222, 0.7975, 0.3438, 0.8205, 0.3438, 0.5, 0.3125, 0.5, 0.3125, 0.7825, 0.3125, 0.5, 0.2812, 0.5, 0.2812, 0.7492, 0.3125, 0.7825, 0.2812, 0.7492, 0.2812, 0.5, 0.25, 0.5, 0.25, 0.7327, 0.25, 0.7327, 0.25, 0.5, 0.2188, 0.5, 0.2188, 0.7334, 0.2188, 0.7334, 0.2188, 0.5, 0.1875, 0.5, 0.1875, 0.7514, 0.1875, 0.7514, 0.1875, 0.5, 0.1562, 0.5, 0.1562, 0.781, 0.1678, 0.7732, 0.1562, 0.781, 0.1562, 0.5, 0.125, 0.5, 0.125, 0.812, 0.125, 0.5, 0.09375, 0.5, 0.09375, 0.8489, 0.0989, 0.8454, 0.125, 0.812, 0.09375, 0.8489, 0.09375, 0.5, 0.0625, 0.5, 0.0625, 0.8747, 0.0625, 0.5, 0.03125, 0.5, 0.03125, 0.8944, 0.0455, 0.8906, 0.0625, 0.8747, 0.03125, 0.5, 0.0, 0.5, 0.0, 0.9044, 0.03125, 0.8944, 0.9854, 0.2968, 0.9717, 0.3418, 0.9496, 0.3833, 0.9197, 0.4197, 0.8833, 0.4496, 0.8418, 0.4717, 0.7968, 0.4854, 0.75, 0.49, 0.7032, 0.4854, 0.6582, 0.02827, 0.6167, 0.05045, 0.5803, 0.08029, 0.5504, 0.1167, 0.5283, 0.1582, 0.5146, 0.2032, 0.51, 0.25, 0.5146, 0.2032, 0.5283, 0.1582, 0.5504, 0.1167, 0.5803, 0.08029, 0.6167, 0.05045, 0.6582, 0.02827, 0.7032, 0.4854, 0.75, 0.49, 0.7968, 0.4854, 0.8418, 0.4717, 0.8833, 0.4496, 0.9197, 0.4197, 0.9496, 0.3833, 0.9717, 0.3418, 0.9854, 0.2968, 0.99, 0.25, 0.05045, 0.3833, 0.02827, 0.3418, 0.01461, 0.2968, 0.01, 0.25, 0.01461, 0.2032, 0.02827, 0.1582, 0.05045, 0.1167, 0.08029, 0.08029, 0.1167, 0.05045, 0.1582, 0.02827, 0.2032, 0.01461, 0.25, 0.01, 0.2968, 0.01461, 0.3418, 0.02827, 0.3833, 0.05045, 0.4197, 0.08029, 0.4496, 0.1167, 0.4717, 0.1582, 0.4854, 0.2032, 0.49, 0.25, 0.4854, 0.2968, 0.4717, 0.3418, 0.4496, 0.3833, 0.4197, 0.4197, 0.3833, 0.4496, 0.3418, 0.4717, 0.2968, 0.4854, 0.25, 0.49, 0.2032, 0.4854, 0.1582, 0.4717, 0.1167, 0.4496, 0.08029, 0.4197, 0.875, 1.0, 0.9062, 1.0, 0.9062, 1.0, 0.875, 1.0, 0.4375, 1.0, 0.4688, 1.0, 0.4688, 1.0, 0.4375, 1.0, 0.4062, 1.0, 0.4375, 1.0, 0.4375, 1.0, 0.4062, 1.0, 0.0, 1.0, 0.03125, 1.0, 0.03125, 1.0, 0.0, 1.0, 0.2188, 1.0, 0.25, 1.0, 0.25, 1.0, 0.2188, 1.0, 0.8438, 1.0, 0.875, 1.0, 0.875, 1.0, 0.8438, 1.0, 0.625, 1.0, 0.6562, 1.0, 0.6562, 1.0, 0.625, 1.0, 0.1875, 1.0, 0.2188, 1.0, 0.2188, 1.0, 0.1875, 1.0, 0.5938, 1.0, 0.625, 1.0, 0.625, 1.0, 0.5938, 1.0, 0.8125, 1.0, 0.8438, 1.0, 0.8438, 1.0, 0.8125, 1.0, 0.375, 1.0, 0.4062, 1.0, 0.4062, 1.0, 0.375, 1.0, 0.1562, 1.0, 0.1875, 1.0, 0.1875, 1.0, 0.1562, 1.0, 0.7812, 1.0, 0.8125, 1.0, 0.8125, 1.0, 0.7812, 1.0, 0.3438, 1.0, 0.375, 1.0, 0.375, 1.0, 0.3438, 1.0, 0.5625, 1.0, 0.5938, 1.0, 0.5938, 1.0, 0.5625, 1.0, 0.9688, 1.0, 1.0, 1.0, 1.0, 1.0, 0.9688, 1.0, 0.125, 1.0, 0.1562, 1.0, 0.1562, 1.0, 0.125, 1.0, 0.5312, 1.0, 0.5625, 1.0, 0.5625, 1.0, 0.5312, 1.0, 0.75, 1.0, 0.7812, 1.0, 0.7812, 1.0, 0.75, 1.0, 0.3125, 1.0, 0.3438, 1.0, 0.3438, 1.0, 0.3125, 1.0, 0.5, 1.0, 0.5312, 1.0, 0.5312, 1.0, 0.5, 1.0, 0.7188, 1.0, 0.75, 1.0, 0.75, 1.0, 0.7188, 1.0, 0.9375, 1.0, 0.9688, 1.0, 0.9688, 1.0, 0.9375, 1.0, 0.2812, 1.0, 0.3125, 1.0, 0.3125, 1.0, 0.2812, 1.0, 0.03125, 1.0, 0.0625, 1.0, 0.0625, 1.0, 0.03125, 1.0, 0.09375, 1.0, 0.125, 1.0, 0.125, 1.0, 0.09375, 1.0, 0.4688, 1.0, 0.5, 1.0, 0.5, 1.0, 0.4688, 1.0, 0.9062, 1.0, 0.9375, 1.0, 0.9375, 1.0, 0.9062, 1.0, 0.0625, 1.0, 0.09375, 1.0, 0.09375, 1.0, 0.0625, 1.0, 0.6875, 1.0, 0.7188, 1.0, 0.7188, 1.0, 0.6875, 1.0, 0.25, 1.0, 0.2812, 1.0, 0.2812, 1.0, 0.25, 1.0])
me_cylinder_006.use_remesh_fix_poles = True
me_cylinder_006.use_remesh_preserve_attributes = False
me_cylinder_006.update()
me_cube_004 = bpy.data.meshes.new('Cube.004')
me_cube_004.from_pydata([(-1.0, -1.0, -5.433), (-1.0, -1.0, 1.0), (-1.0, 1.0, -5.433), (-1.0, 1.0, 1.0), (1.0, -1.0, -5.433), (1.0, -1.0, 1.0), (1.0, 1.0, -5.433), (1.0, 1.0, 1.0)], [], [(0, 1, 3, 2), (2, 3, 7, 6), (6, 7, 5, 4), (4, 5, 1, 0), (2, 6, 4, 0), (7, 3, 1, 5)])
_uv = me_cube_004.uv_layers.new(name='UVMap')
_uv.uv.foreach_set('vector', [0.375, 0.0, 0.625, 0.0, 0.625, 0.25, 0.375, 0.25, 0.375, 0.25, 0.625, 0.25, 0.625, 0.5, 0.375, 0.5, 0.375, 0.5, 0.625, 0.5, 0.625, 0.75, 0.375, 0.75, 0.375, 0.75, 0.625, 0.75, 0.625, 1.0, 0.375, 1.0, 0.125, 0.5, 0.375, 0.5, 0.375, 0.75, 0.125, 0.75, 0.625, 0.5, 0.875, 0.5, 0.875, 0.75, 0.625, 0.75])
me_cube_004.use_remesh_fix_poles = True
me_cube_004.use_remesh_preserve_attributes = False
me_cube_004.update()
me_cube_006 = bpy.data.meshes.new('Cube.006')
me_cube_006.from_pydata([(-1.041, -1.0, -0.9555), (-0.9056, -0.8737, 2.292), (-1.041, 1.0, -0.9555), (-0.9056, 1.126, 2.292), (0.8412, -1.0, -0.4504), (1.094, -0.8737, 2.292), (0.8412, 1.0, -0.4504), (1.094, 1.126, 2.292)], [], [(0, 1, 3, 2), (2, 3, 7, 6), (6, 7, 5, 4), (4, 5, 1, 0), (2, 6, 4, 0), (7, 3, 1, 5)])
_uv = me_cube_006.uv_layers.new(name='UVMap')
_uv.uv.foreach_set('vector', [0.375, 0.0, 0.625, 0.0, 0.625, 0.25, 0.375, 0.25, 0.375, 0.25, 0.625, 0.25, 0.625, 0.5, 0.375, 0.5, 0.375, 0.5, 0.625, 0.5, 0.625, 0.75, 0.375, 0.75, 0.375, 0.75, 0.625, 0.75, 0.625, 1.0, 0.375, 1.0, 0.125, 0.5, 0.375, 0.5, 0.375, 0.75, 0.125, 0.75, 0.625, 0.5, 0.875, 0.5, 0.875, 0.75, 0.625, 0.75])
me_cube_006.use_remesh_fix_poles = True
me_cube_006.use_remesh_preserve_attributes = False
me_cube_006.update()
me_cube_009 = bpy.data.meshes.new('Cube.009')
me_cube_009.from_pydata([(-1.14, -0.7052, -1.135), (-0.9068, -0.7052, 0.6575), (-0.8417, 1.0, -1.072), (-0.6087, 1.0, 0.721), (1.216, -1.0, -0.6691), (1.0, -1.0, 1.0), (1.216, 1.0, -0.6691), (1.0, 1.0, 1.0)], [], [(0, 1, 3, 2), (2, 3, 7, 6), (6, 7, 5, 4), (4, 5, 1, 0), (2, 6, 4, 0), (7, 3, 1, 5)])
_uv = me_cube_009.uv_layers.new(name='UVMap')
_uv.uv.foreach_set('vector', [0.375, 0.0, 0.625, 0.0, 0.625, 0.25, 0.375, 0.25, 0.375, 0.25, 0.625, 0.25, 0.625, 0.5, 0.375, 0.5, 0.375, 0.5, 0.625, 0.5, 0.625, 0.75, 0.375, 0.75, 0.375, 0.75, 0.625, 0.75, 0.625, 1.0, 0.375, 1.0, 0.125, 0.5, 0.375, 0.5, 0.375, 0.75, 0.125, 0.75, 0.625, 0.5, 0.875, 0.5, 0.875, 0.75, 0.625, 0.75])
me_cube_009.use_remesh_fix_poles = True
me_cube_009.use_remesh_preserve_attributes = False
me_cube_009.update()
me_cube_012 = bpy.data.meshes.new('Cube.012')
me_cube_012.from_pydata([(-1.621, -0.6041, -1.538), (-0.5268, -1.0, 0.9648), (-1.621, 1.396, -1.538), (-0.5268, 1.0, 0.9648), (0.3368, -0.6807, -1.068), (1.0, -1.0, 1.0), (0.3368, 1.319, -1.068), (1.0, 1.0, 1.0)], [], [(0, 1, 3, 2), (2, 3, 7, 6), (6, 7, 5, 4), (4, 5, 1, 0), (2, 6, 4, 0), (7, 3, 1, 5)])
_uv = me_cube_012.uv_layers.new(name='UVMap')
_uv.uv.foreach_set('vector', [0.375, 0.0, 0.625, 0.0, 0.625, 0.25, 0.375, 0.25, 0.375, 0.25, 0.625, 0.25, 0.625, 0.5, 0.375, 0.5, 0.375, 0.5, 0.625, 0.5, 0.625, 0.75, 0.375, 0.75, 0.375, 0.75, 0.625, 0.75, 0.625, 1.0, 0.375, 1.0, 0.125, 0.5, 0.375, 0.5, 0.375, 0.75, 0.125, 0.75, 0.625, 0.5, 0.875, 0.5, 0.875, 0.75, 0.625, 0.75])
me_cube_012.use_remesh_fix_poles = True
me_cube_012.use_remesh_preserve_attributes = False
me_cube_012.update()
me_cube_014 = bpy.data.meshes.new('Cube.014')
me_cube_014.from_pydata([(-1.0, -1.0, -1.0), (-0.9147, -1.012, 1.52), (-1.0, 1.0, -1.0), (-0.9139, 0.9963, 0.9553), (0.7149, -0.994, -0.9633), (0.7612, -1.01, 1.559), (0.7149, 1.006, -0.9633), (0.762, 0.9978, 0.9942)], [], [(0, 1, 3, 2), (2, 3, 7, 6), (6, 7, 5, 4), (4, 5, 1, 0), (2, 6, 4, 0), (7, 3, 1, 5)])
_uv = me_cube_014.uv_layers.new(name='UVMap')
_uv.uv.foreach_set('vector', [0.375, 0.0, 0.625, 0.0, 0.625, 0.25, 0.375, 0.25, 0.375, 0.25, 0.625, 0.25, 0.625, 0.5, 0.375, 0.5, 0.375, 0.5, 0.625, 0.5, 0.625, 0.75, 0.375, 0.75, 0.375, 0.75, 0.625, 0.75, 0.625, 1.0, 0.375, 1.0, 0.125, 0.5, 0.375, 0.5, 0.375, 0.75, 0.125, 0.75, 0.625, 0.5, 0.875, 0.5, 0.875, 0.75, 0.625, 0.75])
me_cube_014.use_remesh_fix_poles = True
me_cube_014.use_remesh_preserve_attributes = False
me_cube_014.update()
me_cube_017 = bpy.data.meshes.new('Cube.017')
me_cube_017.from_pydata([(-1.621, -0.6041, -1.538), (-0.5268, -1.0, 0.9648), (-1.621, 1.396, -1.538), (-0.5268, 1.0, 0.9648), (0.3368, -0.6807, -1.068), (1.0, -1.0, 1.0), (0.3368, 1.319, -1.068), (1.0, 1.0, 1.0)], [], [(0, 1, 3, 2), (2, 3, 7, 6), (6, 7, 5, 4), (4, 5, 1, 0), (2, 6, 4, 0), (7, 3, 1, 5)])
_uv = me_cube_017.uv_layers.new(name='UVMap')
_uv.uv.foreach_set('vector', [0.375, 0.0, 0.625, 0.0, 0.625, 0.25, 0.375, 0.25, 0.375, 0.25, 0.625, 0.25, 0.625, 0.5, 0.375, 0.5, 0.375, 0.5, 0.625, 0.5, 0.625, 0.75, 0.375, 0.75, 0.375, 0.75, 0.625, 0.75, 0.625, 1.0, 0.375, 1.0, 0.125, 0.5, 0.375, 0.5, 0.375, 0.75, 0.125, 0.75, 0.625, 0.5, 0.875, 0.5, 0.875, 0.75, 0.625, 0.75])
me_cube_017.use_remesh_fix_poles = True
me_cube_017.use_remesh_preserve_attributes = False
me_cube_017.update()
me_cube_019 = bpy.data.meshes.new('Cube.019')
me_cube_019.from_pydata([(-1.237, -0.7052, -1.02), (-0.9068, -0.7052, 0.6575), (-0.9385, 1.0, -0.9567), (-0.6087, 1.0, 0.721), (0.7493, -1.0, -0.1158), (1.0, -1.0, 1.0), (0.7493, 1.0, -0.1158), (1.0, 1.0, 1.0)], [], [(0, 1, 3, 2), (2, 3, 7, 6), (6, 7, 5, 4), (4, 5, 1, 0), (2, 6, 4, 0), (7, 3, 1, 5)])
_uv = me_cube_019.uv_layers.new(name='UVMap')
_uv.uv.foreach_set('vector', [0.375, 0.0, 0.625, 0.0, 0.625, 0.25, 0.375, 0.25, 0.375, 0.25, 0.625, 0.25, 0.625, 0.5, 0.375, 0.5, 0.375, 0.5, 0.625, 0.5, 0.625, 0.75, 0.375, 0.75, 0.375, 0.75, 0.625, 0.75, 0.625, 1.0, 0.375, 1.0, 0.125, 0.5, 0.375, 0.5, 0.375, 0.75, 0.125, 0.75, 0.625, 0.5, 0.875, 0.5, 0.875, 0.75, 0.625, 0.75])
me_cube_019.use_remesh_fix_poles = True
me_cube_019.use_remesh_preserve_attributes = False
me_cube_019.update()

# ---- objects
ob_torso = bpy.data.objects.new('torso', me_cube)
ob_light = bpy.data.objects.new('Light', light_light)
ob_camera = bpy.data.objects.new('Camera', cam_camera)
ob_h_arms = bpy.data.objects.new('h_arms', me_cylinder_003)
ob_hands = bpy.data.objects.new('hands', me_cube_001)
ob_legs = bpy.data.objects.new('legs', me_cylinder_005)
ob_foot = bpy.data.objects.new('foot', me_cube_003)
ob_head = bpy.data.objects.new('head', me_cylinder_006)
ob_floor = bpy.data.objects.new('floor', me_cube_004)
ob_cube_004 = bpy.data.objects.new('Cube.004', me_cube_006)
ob_cube_007 = bpy.data.objects.new('Cube.007', me_cube_009)
ob_cube_010 = bpy.data.objects.new('Cube.010', me_cube_012)
ob_cube_012 = bpy.data.objects.new('Cube.012', me_cube_014)
ob_cube_008 = bpy.data.objects.new('Cube.008', me_cube_017)
ob_cube_005 = bpy.data.objects.new('Cube.005', me_cube_019)

# ---- transforms, parenting, visibility, modifiers, constraints
ob_torso.location = (0.01972, -2.94, 1.529)
ob_torso.scale = (0.6399, 0.6399, 0.6399)
ob_torso.lock_rotations_4d = False
ob_torso.empty_display_type = 'ARROWS'
ob_torso.lineart.crease_threshold = 0.0
ob_light.location = (-3.335, -0.04554, 7.732)
ob_light.rotation_euler = (0.6503, 0.05522, 1.866)
ob_light.lock_rotations_4d = False
ob_light.empty_display_type = 'ARROWS'
ob_light.color = (0.0, 0.0, 0.0, 0.0)
ob_light.lineart.crease_threshold = 0.0
ob_camera.location = (7.359, -6.926, 4.958)
ob_camera.rotation_euler = (1.109, 0.0, 0.8149)
ob_camera.lock_rotations_4d = False
ob_camera.empty_display_type = 'ARROWS'
ob_camera.color = (0.0, 0.0, 0.0, 0.0)
ob_camera.display_type = 'WIRE'
ob_camera.lineart.crease_threshold = 0.0
ob_h_arms.location = (0.9279, -3.119, 1.867)
ob_h_arms.rotation_euler = (-0.06573, -0.7271, 0.1021)
ob_h_arms.scale = (-0.1958, -0.1958, -0.1958)
_m = ob_h_arms.modifiers.new('Mirror', 'MIRROR')
_m.mirror_object = ob_torso
ob_hands.location = (1.19, -3.119, 1.403)
ob_hands.rotation_euler = (0.1341, -6.537e-08, 4.712)
ob_hands.scale = (0.1878, 0.1878, 0.1878)
_m = ob_hands.modifiers.new('Mirror', 'MIRROR')
_m.mirror_object = ob_torso
ob_legs.location = (0.5853, -3.134, 0.4872)
ob_legs.rotation_euler = (-0.04932, 2.841, -0.1285)
ob_legs.scale = (-0.2139, -0.2031, -0.2454)
_m = ob_legs.modifiers.new('Mirror', 'MIRROR')
_m.mirror_object = ob_torso
ob_foot.location = (0.6412, -3.18, 0.1642)
ob_foot.rotation_euler = (0.0, -0.0, 0.1986)
ob_foot.scale = (0.1781, 0.1781, 0.1781)
_m = ob_foot.modifiers.new('Mirror', 'MIRROR')
_m.mirror_object = ob_torso
ob_head.location = (0.0187, -2.922, 2.874)
ob_head.scale = (0.4413, 0.4413, 0.6076)
ob_floor.location = (2.982, 6.53, -0.215)
ob_floor.scale = (17.64, 15.91, 0.2118)
ob_cube_004.location = (3.728, 22.88, 6.319)
ob_cube_004.rotation_euler = (0.0, 0.6017, 0.0)
ob_cube_004.scale = (4.751, 2.773, 11.85)
ob_cube_007.location = (-2.085, 21.35, 6.294)
ob_cube_007.rotation_euler = (0.0, 0.6017, 0.0)
ob_cube_007.scale = (2.773, 2.773, 8.928)
ob_cube_010.location = (-4.508, 22.22, 7.214)
ob_cube_010.rotation_euler = (-0.01457, 0.5405, -0.05527)
ob_cube_010.scale = (1.518, 1.539, 4.269)
ob_cube_012.location = (-10.44, 20.83, 1.443)
ob_cube_012.rotation_euler = (-0.03606, 0.005753, 1.565)
ob_cube_012.scale = (6.601, 4.106, 1.616)
ob_cube_008.location = (6.333, 15.99, 3.895)
ob_cube_008.rotation_euler = (-0.01457, 0.5405, -0.05527)
ob_cube_008.scale = (1.518, 1.539, 4.269)
ob_cube_005.location = (6.641, 10.94, 1.668)
ob_cube_005.rotation_euler = (0.0, 0.5644, 0.0)
ob_cube_005.scale = (4.031, 3.94, 5.367)

# ---- collection membership
col_collection.objects.link(ob_torso)
col_collection.objects.link(ob_light)
col_collection.objects.link(ob_camera)
col_collection.objects.link(ob_h_arms)
col_collection.objects.link(ob_hands)
col_collection.objects.link(ob_legs)
col_collection.objects.link(ob_foot)
col_collection.objects.link(ob_head)
col_collection.objects.link(ob_floor)
col_collection.objects.link(ob_cube_004)
col_collection.objects.link(ob_cube_007)
col_collection.objects.link(ob_cube_010)
col_collection.objects.link(ob_cube_012)
col_collection.objects.link(ob_cube_008)
col_collection.objects.link(ob_cube_005)

# ---- scene / render settings (as saved in the file)
scene.camera = ob_camera
scene.frame_start = 1; scene.frame_end = 250; scene.frame_set(11)
scene.render.engine = 'BLENDER_EEVEE_NEXT'
scene.cycles.sampling_pattern = 'TABULATED_SOBOL'
scene.cycles.use_light_tree = False
scene.view_settings.view_transform = 'Filmic'
bpy.context.view_layer.update()
